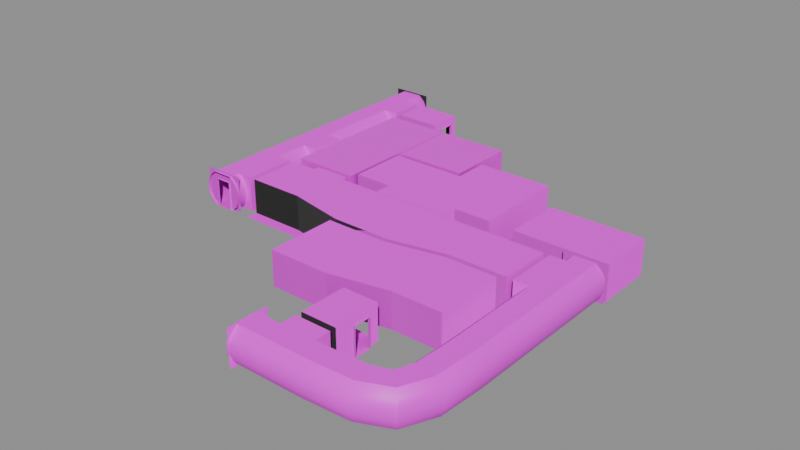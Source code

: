 # Source: HCon049Chamber.blend  (saved by Blender 4.3.34; exported with 4.5.12 LTS)
import bpy
from mathutils import Matrix  # noqa: F401  (used for matrix-valued properties, if any)

bpy.ops.wm.read_factory_settings(use_empty=True)
scene = bpy.context.scene
scene.name = 'Scene'

# ---- collections
col_collection = bpy.data.collections.new('Collection'); scene.collection.children.link(col_collection)

# ---- images (referenced by path relative to the original .blend; pixels are not part of the script)
import os
ASSET_DIR = os.environ.get("B2B_ASSET_DIR", "")  # directory of the original .blend (textures are referenced by path, not embedded)
HERE = os.path.dirname(os.path.abspath(__file__))  # packed textures are extracted next to this script under _unpacked/

def load_image(name, relpath, width, height, colorspace="sRGB"):
    """Load a texture the original file referenced (path relative to the .blend, or extracted next to this script)."""
    p = next((c for c in (os.path.join(HERE, relpath), os.path.join(ASSET_DIR, relpath)) if relpath and os.path.exists(c)), "")
    if p:
        img = bpy.data.images.load(p, check_existing=True)
        img.name = name
    else:  # same state as the original file: an image datablock whose file is absent (Cycles renders it pink)
        img = bpy.data.images.new(name, width, height)
        img.source = "FILE"
        img.filepath = "//" + (relpath or name)
    img.colorspace_settings.name = colorspace
    return img
img_concretewall_jpg = load_image('concretewall.jpg', 'concretewall.jpg', 1024, 1024, 'sRGB')
img_concrete_wall_png = load_image('concrete_wall.png', 'concrete_wall.png', 1024, 1024, 'sRGB')
img_dirtymetal_jpg = load_image('dirtymetal.jpg', 'dirtymetal.jpg', 1024, 1024, 'sRGB')
img_metal3_jpg = load_image('metal3.jpg', 'metal3.jpg', 1024, 1024, 'sRGB')
img_metal3_specular_png = load_image('metal3_specular.png', 'metal3_specular.png', 1024, 1024, 'sRGB')
img_misc_signs_2__png = load_image('misc_signs(2).png', 'misc_signs(2).png', 1024, 1024, 'sRGB')
img_concretefloor_jpg = load_image('concretefloor.jpg', 'concretefloor.jpg', 1024, 1024, 'sRGB')
img_concrete_floor_png = load_image('concrete_floor.png', 'concrete_floor.png', 1024, 1024, 'sRGB')
img_tilefloor_jpg = load_image('tilefloor.jpg', 'tilefloor.jpg', 1024, 1024, 'sRGB')
img_cloth_jpg = load_image('cloth.jpg', 'cloth.jpg', 1024, 1024, 'sRGB')
img_soft_grey_jpg = load_image('soft grey.jpg', 'soft grey.jpg', 1024, 1024, 'sRGB')
img_whitewall1_png = load_image('whitewall1.png', 'whitewall1.png', 1024, 1024, 'sRGB')
img_ceiling_jpg = load_image('ceiling.jpg', 'ceiling.jpg', 1024, 1024, 'sRGB')
img_glass_png = load_image('glass.png', 'glass.png', 1024, 1024, 'sRGB')

# ---- materials (node trees are filled in below, after node groups)
mat_material = bpy.data.materials.new('Material')
mat_material.use_backface_culling = True
mat_material_001 = bpy.data.materials.new('Material.001')
mat_material_001.use_backface_culling = True
mat_material_002 = bpy.data.materials.new('Material.002')
mat_material_002.use_backface_culling = True
mat_material_003 = bpy.data.materials.new('Material.003')
mat_material_004 = bpy.data.materials.new('Material.004')
mat_material_004.use_backface_culling = True
mat_material_008 = bpy.data.materials.new('Material.008')
mat_material_005 = bpy.data.materials.new('Material.005')
mat_material_005.use_backface_culling = True
mat_material_006 = bpy.data.materials.new('Material.006')
mat_material_006.use_backface_culling = True
mat_material_007 = bpy.data.materials.new('Material.007')
mat_material_009 = bpy.data.materials.new('Material.009')
mat_material_009.use_backface_culling = True
mat_material_010 = bpy.data.materials.new('Material.010')
mat_material_010.use_backface_culling = True
mat_material_013 = bpy.data.materials.new('Material.013')
mat_material_013.use_backface_culling = True
mat_material_014 = bpy.data.materials.new('Material.014')
mat_material_014.use_backface_culling = True

# ---- node groups
ng_smooth_by_angle = bpy.data.node_groups.new('Smooth by Angle', 'GeometryNodeTree')
_s = ng_smooth_by_angle.interface.new_socket(name='Mesh', in_out='OUTPUT', socket_type='NodeSocketGeometry')
_s = ng_smooth_by_angle.interface.new_socket(name='Mesh', in_out='INPUT', socket_type='NodeSocketGeometry')
_s = ng_smooth_by_angle.interface.new_socket(name='Angle', in_out='INPUT', socket_type='NodeSocketFloat')
_s.subtype = 'ANGLE'
_s.default_value = 0.5236
_s.min_value = 0.0
_s.max_value = 3.142
_s.description = 'Maximum face angle for smooth edges'
_s = ng_smooth_by_angle.interface.new_socket(name='Ignore Sharpness', in_out='INPUT', socket_type='NodeSocketBool')
_s.force_non_field = True
ng_smooth_by_angle.description = 'Set the sharpness of mesh edges based on the angle between the neighboring faces'
ng_smooth_by_angle.is_modifier = True
_N = ng_smooth_by_angle.nodes; _L = ng_smooth_by_angle.links
n0 = _N.new('GeometryNodeSetShadeSmooth'); n0.name = 'Set Shade Smooth'; n0.location = (120, -80)
n0.domain = 'EDGE'
n1 = _N.new('GeometryNodeSetShadeSmooth'); n1.name = 'Set Shade Smooth.001'; n1.location = (300, -80)
n2 = _N.new('NodeGroupOutput'); n2.name = 'Group Output'; n2.location = (480, -80)
n3 = _N.new('GeometryNodeInputMeshEdgeAngle'); n3.name = 'Edge Angle'; n3.location = (-440, -240)
n4 = _N.new('NodeGroupInput'); n4.name = 'Group Input'; n4.location = (-80, -80)
n5 = _N.new('GeometryNodeInputEdgeSmooth'); n5.name = 'Is Edge Smooth'; n5.location = (-260, -120)
n6 = _N.new('GeometryNodeInputShadeSmooth'); n6.name = 'Is Shade Smooth'; n6.location = (-440, -397)
n7 = _N.new('FunctionNodeCompare'); n7.name = 'Compare'; n7.location = (-260, -260)
n7.operation = 'LESS_EQUAL'
n7.inputs[6].default_value = (0.0, 0.0, 0.0, 0.0)
n7.inputs[7].default_value = (0.0, 0.0, 0.0, 0.0)
n8 = _N.new('FunctionNodeBooleanMath'); n8.name = 'Boolean Math.001'; n8.location = (-80, -260)
n9 = _N.new('NodeGroupInput'); n9.name = 'Group Input.001'; n9.location = (-440, -329)
n10 = _N.new('NodeGroupInput'); n10.name = 'Group Input.002'; n10.location = (-259, -189)
n11 = _N.new('FunctionNodeBooleanMath'); n11.name = 'Boolean Math'; n11.location = (-80, -149)
n11.operation = 'OR'
n12 = _N.new('FunctionNodeBooleanMath'); n12.name = 'Boolean Math.002'; n12.location = (-260, -380)
n12.operation = 'OR'
n13 = _N.new('NodeGroupInput'); n13.name = 'Group Input.003'; n13.location = (-440, -460)
_L.new(n3.outputs[0], n7.inputs[0])
_L.new(n1.outputs[0], n2.inputs[0])
_L.new(n9.outputs[1], n7.inputs[1])
_L.new(n7.outputs[0], n8.inputs[0])
_L.new(n4.outputs[0], n0.inputs[0])
_L.new(n0.outputs[0], n1.inputs[0])
_L.new(n8.outputs[0], n0.inputs[2])
_L.new(n10.outputs[2], n11.inputs[1])
_L.new(n5.outputs[0], n11.inputs[0])
_L.new(n11.outputs[0], n0.inputs[1])
_L.new(n13.outputs[2], n12.inputs[1])
_L.new(n6.outputs[0], n12.inputs[0])
_L.new(n12.outputs[0], n8.inputs[1])
n2.is_active_output = True

# ---- material node trees
mat_material.use_nodes = True; mat_material.node_tree.nodes.clear()
_N = mat_material.node_tree.nodes; _L = mat_material.node_tree.links
n0 = _N.new('ShaderNodeBsdfPrincipled'); n0.name = 'Principled BSDF'; n0.location = (10, 300)
n1 = _N.new('ShaderNodeOutputMaterial'); n1.name = 'Material Output'; n1.location = (300, 300)
n2 = _N.new('ShaderNodeTexImage'); n2.name = 'Image Texture'; n2.location = (-280, 280)
n2.image = img_concretewall_jpg
n3 = _N.new('ShaderNodeTexImage'); n3.name = 'Image Texture.001'; n3.location = (-294, 80)
n3.image = img_concrete_wall_png
_L.new(n0.outputs[0], n1.inputs[0])
_L.new(n2.outputs[0], n0.inputs[0])
_L.new(n3.outputs[0], n0.inputs[5])
n1.is_active_output = True
mat_material_001.use_nodes = True; mat_material_001.node_tree.nodes.clear()
_N = mat_material_001.node_tree.nodes; _L = mat_material_001.node_tree.links
n0 = _N.new('ShaderNodeBsdfPrincipled'); n0.name = 'Principled BSDF'; n0.location = (10, 300)
n1 = _N.new('ShaderNodeOutputMaterial'); n1.name = 'Material Output'; n1.location = (300, 300)
n2 = _N.new('ShaderNodeTexImage'); n2.name = 'Image Texture'; n2.location = (-280, 280)
n2.image = img_dirtymetal_jpg
_L.new(n0.outputs[0], n1.inputs[0])
_L.new(n2.outputs[0], n0.inputs[0])
n1.is_active_output = True
mat_material_002.use_nodes = True; mat_material_002.node_tree.nodes.clear()
_N = mat_material_002.node_tree.nodes; _L = mat_material_002.node_tree.links
n0 = _N.new('ShaderNodeBsdfPrincipled'); n0.name = 'Principled BSDF'; n0.location = (10, 300)
n1 = _N.new('ShaderNodeOutputMaterial'); n1.name = 'Material Output'; n1.location = (300, 300)
n2 = _N.new('ShaderNodeTexImage'); n2.name = 'Image Texture'; n2.location = (-280, 280)
n2.image = img_metal3_jpg
n3 = _N.new('ShaderNodeTexImage'); n3.name = 'Image Texture.001'; n3.location = (-295, 100)
n3.image = img_metal3_specular_png
_L.new(n0.outputs[0], n1.inputs[0])
_L.new(n2.outputs[0], n0.inputs[0])
_L.new(n3.outputs[0], n0.inputs[5])
n1.is_active_output = True
mat_material_003.use_nodes = True; mat_material_003.node_tree.nodes.clear()
_N = mat_material_003.node_tree.nodes; _L = mat_material_003.node_tree.links
n0 = _N.new('ShaderNodeBsdfPrincipled'); n0.name = 'Principled BSDF'; n0.location = (10, 300)
n1 = _N.new('ShaderNodeOutputMaterial'); n1.name = 'Material Output'; n1.location = (300, 300)
n2 = _N.new('ShaderNodeTexImage'); n2.name = 'Image Texture'; n2.location = (-280, 280)
n2.image = img_misc_signs_2__png
_L.new(n0.outputs[0], n1.inputs[0])
_L.new(n2.outputs[0], n0.inputs[0])
n1.is_active_output = True
mat_material_004.use_nodes = True; mat_material_004.node_tree.nodes.clear()
_N = mat_material_004.node_tree.nodes; _L = mat_material_004.node_tree.links
n0 = _N.new('ShaderNodeBsdfPrincipled'); n0.name = 'Principled BSDF'; n0.location = (10, 300)
n1 = _N.new('ShaderNodeOutputMaterial'); n1.name = 'Material Output'; n1.location = (300, 300)
n2 = _N.new('ShaderNodeTexImage'); n2.name = 'Image Texture'; n2.location = (-280, 280)
n2.image = img_concretefloor_jpg
n3 = _N.new('ShaderNodeTexImage'); n3.name = 'Image Texture.001'; n3.location = (-296, 99)
n3.image = img_concrete_floor_png
_L.new(n0.outputs[0], n1.inputs[0])
_L.new(n2.outputs[0], n0.inputs[0])
_L.new(n3.outputs[0], n0.inputs[5])
n1.is_active_output = True
mat_material_008.use_nodes = True; mat_material_008.node_tree.nodes.clear()
_N = mat_material_008.node_tree.nodes; _L = mat_material_008.node_tree.links
n0 = _N.new('ShaderNodeBsdfPrincipled'); n0.name = 'Principled BSDF'; n0.location = (10, 300)
n1 = _N.new('ShaderNodeOutputMaterial'); n1.name = 'Material Output'; n1.location = (300, 300)
n2 = _N.new('ShaderNodeTexImage'); n2.name = 'Image Texture'; n2.location = (-280, 280)
n2.image = img_tilefloor_jpg
_L.new(n0.outputs[0], n1.inputs[0])
_L.new(n2.outputs[0], n0.inputs[0])
n1.is_active_output = True
mat_material_005.use_nodes = True; mat_material_005.node_tree.nodes.clear()
_N = mat_material_005.node_tree.nodes; _L = mat_material_005.node_tree.links
n0 = _N.new('ShaderNodeBsdfPrincipled'); n0.name = 'Principled BSDF'; n0.location = (10, 300)
n1 = _N.new('ShaderNodeOutputMaterial'); n1.name = 'Material Output'; n1.location = (300, 300)
n2 = _N.new('ShaderNodeTexImage'); n2.name = 'Image Texture'; n2.location = (-280, 280)
n2.image = img_cloth_jpg
_L.new(n0.outputs[0], n1.inputs[0])
_L.new(n2.outputs[0], n0.inputs[0])
n1.is_active_output = True
mat_material_006.use_nodes = True; mat_material_006.node_tree.nodes.clear()
_N = mat_material_006.node_tree.nodes; _L = mat_material_006.node_tree.links
n0 = _N.new('ShaderNodeBsdfPrincipled'); n0.name = 'Principled BSDF'; n0.location = (10, 300)
n1 = _N.new('ShaderNodeOutputMaterial'); n1.name = 'Material Output'; n1.location = (300, 300)
n2 = _N.new('ShaderNodeTexImage'); n2.name = 'Image Texture'; n2.location = (-280, 280)
n2.image = img_soft_grey_jpg
_L.new(n0.outputs[0], n1.inputs[0])
_L.new(n2.outputs[0], n0.inputs[0])
n1.is_active_output = True
mat_material_007.use_nodes = True; mat_material_007.node_tree.nodes.clear()
_N = mat_material_007.node_tree.nodes; _L = mat_material_007.node_tree.links
n0 = _N.new('ShaderNodeBsdfPrincipled'); n0.name = 'Principled BSDF'; n0.location = (10, 300)
n1 = _N.new('ShaderNodeOutputMaterial'); n1.name = 'Material Output'; n1.location = (300, 300)
n2 = _N.new('ShaderNodeTexImage'); n2.name = 'Image Texture'; n2.location = (-280, 280)
n2.image = img_tilefloor_jpg
_L.new(n0.outputs[0], n1.inputs[0])
_L.new(n2.outputs[0], n0.inputs[0])
n1.is_active_output = True
mat_material_009.use_nodes = True; mat_material_009.node_tree.nodes.clear()
_N = mat_material_009.node_tree.nodes; _L = mat_material_009.node_tree.links
n0 = _N.new('ShaderNodeBsdfPrincipled'); n0.name = 'Principled BSDF'; n0.location = (10, 300)
n1 = _N.new('ShaderNodeOutputMaterial'); n1.name = 'Material Output'; n1.location = (300, 300)
n2 = _N.new('ShaderNodeTexImage'); n2.name = 'Image Texture'; n2.location = (-280, 280)
n2.image = img_whitewall1_png
_L.new(n0.outputs[0], n1.inputs[0])
_L.new(n2.outputs[0], n0.inputs[0])
n1.is_active_output = True
mat_material_010.use_nodes = True; mat_material_010.node_tree.nodes.clear()
_N = mat_material_010.node_tree.nodes; _L = mat_material_010.node_tree.links
n0 = _N.new('ShaderNodeBsdfPrincipled'); n0.name = 'Principled BSDF'; n0.location = (10, 300)
n1 = _N.new('ShaderNodeOutputMaterial'); n1.name = 'Material Output'; n1.location = (300, 300)
n2 = _N.new('ShaderNodeTexImage'); n2.name = 'Image Texture'; n2.location = (-280, 280)
n2.image = img_ceiling_jpg
_L.new(n0.outputs[0], n1.inputs[0])
_L.new(n2.outputs[0], n0.inputs[0])
n1.is_active_output = True
mat_material_013.use_nodes = True; mat_material_013.node_tree.nodes.clear()
_N = mat_material_013.node_tree.nodes; _L = mat_material_013.node_tree.links
n0 = _N.new('ShaderNodeBsdfPrincipled'); n0.name = 'Principled BSDF'; n0.location = (10, 300)
n0.inputs[3].default_value = 1.0
n0.inputs[4].default_value = 0.9
n1 = _N.new('ShaderNodeOutputMaterial'); n1.name = 'Material Output'; n1.location = (300, 300)
n2 = _N.new('ShaderNodeTexImage'); n2.name = 'Image Texture'; n2.location = (-280, 280)
n2.image = img_glass_png
_L.new(n0.outputs[0], n1.inputs[0])
_L.new(n2.outputs[0], n0.inputs[0])
n1.is_active_output = True
mat_material_014.use_nodes = True; mat_material_014.node_tree.nodes.clear()
_N = mat_material_014.node_tree.nodes; _L = mat_material_014.node_tree.links
n0 = _N.new('ShaderNodeBsdfPrincipled'); n0.name = 'Principled BSDF'; n0.location = (10, 300)
n1 = _N.new('ShaderNodeOutputMaterial'); n1.name = 'Material Output'; n1.location = (300, 300)
n2 = _N.new('ShaderNodeTexImage'); n2.name = 'Image Texture'; n2.location = (-280, 280)
n2.image = img_glass_png
_L.new(n0.outputs[0], n1.inputs[0])
_L.new(n2.outputs[0], n0.inputs[0])
n1.is_active_output = True

# ---- meshes
me_cube_002 = bpy.data.meshes.new('Cube.002')
me_cube_002.from_pydata([(-16.75, 20.29, 1.952), (-13.25, 20.29, -1.15), (-13.25, 20.29, 1.952), (-16.75, 20.29, -1.15), (-15.9, 20.47, -1.148), (-14.1, 20.47, -1.148), (-15.7, 20.29, 1.252), (-14.3, 20.29, 1.252), (-14.3, 20.49, 1.252), (-15.7, 20.49, 1.252), (-15.7, 20.29, -1.148), (-14.3, 20.29, -1.148), (-15.7, 20.49, -1.148), (-14.3, 20.49, -1.148), (-14.1, 20.47, 1.848), (-15.9, 20.47, 1.848), (-16.73, 20.47, -0.05257), (-16.73, 20.47, 0.7526), (-16.44, 20.47, 1.355), (-16.44, 20.47, -0.7268), (-13.27, 20.47, -0.05257), (-13.27, 20.47, 0.7526), (-13.56, 20.47, 1.355), (-13.56, 20.47, -0.7268), (-15.9, 10.99, -1.148), (-14.1, 10.99, -1.148), (-15.9, 10.99, 1.848), (-14.1, 10.99, 1.848), (-16.73, 10.99, -0.05257), (-16.73, 10.99, 0.7526), (-16.44, 10.99, 1.355), (-16.44, 10.99, -0.7268), (-13.27, 10.99, -0.05257), (-13.27, 10.99, 0.7526), (-13.56, 10.99, 1.355), (-13.56, 10.99, -0.7268), (-15.9, 15.23, -1.148), (-15.9, 18.23, -1.148), (-14.1, 15.23, 1.848), (-14.1, 18.23, 1.848), (-16.73, 15.23, -0.05257), (-16.73, 18.23, -0.05257), (-16.44, 15.23, -0.7268), (-16.44, 18.23, -0.7268), (-13.27, 15.23, 0.7526), (-13.27, 18.23, 0.7526), (-13.56, 15.23, 1.355), (-13.56, 18.23, 1.355), (-14.1, 18.23, -1.148), (-14.1, 15.23, -1.148), (-15.9, 18.23, 1.848), (-15.9, 15.23, 1.848), (-16.73, 18.23, 0.7526), (-16.73, 15.23, 0.7526), (-16.44, 18.23, 1.355), (-16.44, 15.23, 1.355), (-13.27, 18.23, -0.05257), (-13.27, 15.23, -0.05257), (-13.56, 18.23, -0.7268), (-13.56, 15.23, -0.7268), (-12.77, 18.23, -1.148), (-12.77, 15.23, -1.148), (-12.77, 15.23, 1.848), (-12.77, 18.23, 1.848), (-12.77, 16.02, 1.248), (-12.77, 17.42, 1.248), (-12.27, 16.02, 1.248), (-12.27, 17.42, 1.248), (-12.77, 16.02, -1.154), (-12.77, 17.42, -1.154), (-12.27, 16.02, -1.154), (-12.27, 17.42, -1.154), (-13.47, 16.02, -1.154), (-13.47, 17.42, -1.154), (-15.9, -4.004, -1.148), (-14.1, -4.004, -1.148), (-14.1, -4.004, 1.848), (-15.9, -4.004, 1.848), (-16.73, -4.004, -0.05257), (-16.73, -4.004, 0.7526), (-16.44, -4.004, 1.355), (-16.44, -4.004, -0.7268), (-13.27, -4.004, -0.05257), (-13.27, -4.004, 0.7526), (-13.56, -4.004, 1.355), (-13.56, -4.004, -0.7268), (-15.9, 1.499, -1.148), (-15.9, -3.003, -1.148), (-14.1, 1.499, 1.848), (-14.1, -3.003, 1.848), (-16.73, 1.499, -0.05257), (-16.73, -3.003, -0.05257), (-16.44, 1.499, -0.7268), (-16.44, -3.003, -0.7268), (-13.27, 1.499, 0.7526), (-13.27, -3.003, 0.7526), (-13.56, 1.499, 1.355), (-13.56, -3.003, 1.355), (-14.1, -3.003, -1.148), (-14.1, 1.499, -1.148), (-15.9, -3.003, 1.848), (-15.9, 1.499, 1.848), (-16.73, -3.003, 0.7526), (-16.73, 1.499, 0.7526), (-16.44, -3.003, 1.355), (-16.44, 1.499, 1.355), (-13.27, -3.003, -0.05257), (-13.27, 1.499, -0.05257), (-13.56, -3.003, -0.7268), (-13.56, 1.499, -0.7268), (-12.77, -3.003, -1.148), (-12.77, 1.499, -1.148), (-12.77, 1.499, 1.848), (-12.77, -3.003, 1.848), (-12.77, 0.7004, 1.248), (-12.77, -2.197, 1.248), (-12.27, 0.7004, 1.248), (-12.27, -2.197, 1.248), (-12.77, 0.7004, -1.154), (-12.77, -2.197, -1.154), (-12.27, 0.7004, -1.154), (-12.27, -2.197, -1.154), (-13.47, 0.7004, -1.154), (-13.47, -2.197, -1.154), (-12.27, 1.5, 1.846), (-12.27, -2.997, 1.848), (-12.27, 1.5, -1.154), (-12.27, -2.997, -1.154), (-14.1, 4.501, -1.148), (-15.9, 4.501, 1.848), (-16.73, 4.501, 0.7526), (-16.44, 4.501, 1.355), (-13.27, 4.501, -0.05257), (-13.56, 4.501, -0.7268), (-15.9, 4.501, -1.148), (-14.1, 4.501, 1.848), (-16.73, 4.501, -0.05257), (-16.44, 4.501, -0.7268), (-13.27, 4.501, 0.7526), (-13.56, 4.501, 1.355), (-14.1, 7.504, 1.848), (-13.27, 7.504, 0.7526), (-13.56, 7.504, 1.355), (-14.1, 7.504, -1.148), (-13.27, 7.504, -0.05257), (-13.56, 7.504, -0.7268), (-12.77, 4.502, -1.148), (-12.77, 7.504, -1.148), (-12.77, 7.504, 1.848), (-12.77, 4.502, 1.848), (-12.77, 6.705, 1.248), (-12.77, 5.308, 1.248), (-12.77, 6.705, -1.154), (-12.77, 5.308, -1.154), (-12.54, 6.705, -1.154), (-12.54, 5.308, -1.154), (-13.47, 6.705, -1.154), (-13.47, 5.308, -1.154), (-12.54, 6.705, 1.246), (-12.54, 5.308, 1.246), (-15.9, 7.501, 1.848), (-16.73, 7.501, 0.7526), (-16.44, 7.501, 1.355), (-15.9, 7.501, -1.148), (-16.73, 7.501, -0.05257), (-16.44, 7.501, -0.7268), (-9.97, 1.5, 1.846), (-9.97, 1.5, -1.154), (-9.97, 2.0, 1.846), (-9.97, 2.0, -1.154), (-9.152, 2.0, 1.246), (-9.152, 2.0, -1.154), (-6.97, 2.0, 1.846), (-7.752, 2.0, 1.246), (-6.97, 2.0, -1.154), (-7.752, 2.0, -1.154), (-9.152, 2.2, 1.246), (-9.152, 2.2, -1.154), (-7.752, 2.2, 1.246), (-7.752, 2.2, -1.154), (15.9, -8.984, -1.148), (14.1, -8.984, -1.148), (15.9, -8.984, 1.848), (14.1, -8.984, 1.848), (16.73, -8.984, -0.05257), (16.73, -8.984, 0.7526), (16.44, -8.984, 1.355), (16.44, -8.984, -0.7268), (13.27, -8.984, -0.05257), (13.27, -8.984, 0.7526), (13.56, -8.984, 1.355), (13.56, -8.984, -0.7268), (15.9, -11.48, -1.148), (14.1, -11.48, 1.848), (16.73, -11.48, -0.05257), (16.44, -11.48, -0.7268), (13.27, -11.48, 0.7526), (13.56, -11.48, 1.355), (14.1, -11.48, -1.148), (15.9, -11.48, 1.848), (16.73, -11.48, 0.7526), (16.44, -11.48, 1.355), (13.27, -11.48, -0.05257), (13.56, -11.48, -0.7268), (-6.97, 1.5, 1.846), (-6.97, 1.5, -1.154), (-0.2708, -2.197, -1.154), (-9.152, 1.8, -1.154), (-0.2708, 0.7004, -1.154), (-7.752, 1.8, -1.154), (-0.2708, 1.5, -1.154), (-3.27, 1.5, 1.846), (-3.27, 1.5, -1.154), (15.9, 1.499, -1.148), (15.9, -3.003, -1.148), (14.1, 1.499, 1.848), (14.1, -3.003, 1.848), (16.73, 1.499, -0.05257), (16.73, -3.003, -0.05257), (16.44, 1.499, -0.7268), (16.44, -3.003, -0.7268), (13.27, 1.499, 0.7526), (13.27, -3.003, 0.7526), (13.56, 1.499, 1.355), (13.56, -3.003, 1.355), (14.1, -3.003, -1.148), (14.1, 1.499, -1.148), (15.9, -3.003, 1.848), (15.9, 1.499, 1.848), (16.73, -3.003, 0.7526), (16.73, 1.499, 0.7526), (16.44, -3.003, 1.355), (16.44, 1.499, 1.355), (13.27, -3.003, -0.05257), (13.27, 1.499, -0.05257), (13.56, -3.003, -0.7268), (13.56, 1.499, -0.7268), (12.77, -3.003, -1.148), (12.77, 1.499, -1.148), (12.77, 1.499, 1.848), (12.77, -3.003, 1.848), (12.77, 0.7004, 1.248), (12.76, -2.2, 1.248), (12.27, 0.7004, 1.248), (12.27, -2.197, 1.248), (12.77, 0.7004, -1.154), (12.76, -2.2, -1.154), (12.27, 0.7004, -1.154), (12.27, -2.197, -1.154), (13.47, 0.7004, -1.154), (13.47, -2.197, -1.154), (12.27, 1.5, 1.846), (12.27, -2.997, 1.848), (12.27, 1.5, -1.154), (12.27, -2.997, -1.154), (14.1, 2.5, -1.148), (15.9, 2.5, -1.148), (15.9, 2.5, 1.848), (14.1, 2.5, 1.848), (13.27, 2.5, -0.05257), (13.27, 2.5, 0.7526), (13.56, 2.5, 1.355), (13.56, 2.5, -0.7268), (16.73, 2.5, -0.05257), (16.73, 2.5, 0.7526), (16.44, 2.5, 1.355), (16.44, 2.5, -0.7268), (13.25, 2.495, 1.952), (16.74, 2.495, -1.15), (16.74, 2.495, 1.952), (13.25, 2.495, -1.15), (14.3, 2.495, 1.252), (15.7, 2.495, 1.252), (15.7, 2.895, 1.252), (14.3, 2.895, 1.252), (14.3, 2.495, -1.148), (15.7, 2.495, -1.148), (14.3, 2.895, -1.148), (15.7, 2.895, -1.148), (3.273, 1.5, 1.846), (3.273, 1.5, -1.154), (16.7, 2.895, 1.852), (16.7, 2.895, -1.148), (8.696, 2.895, 1.852), (14.3, 5.895, -1.148), (8.696, 2.895, -1.148), (15.7, 5.895, -1.148), (16.7, 7.895, -1.148), (8.696, 7.895, -1.148), (16.7, 7.895, 1.852), (8.696, 7.895, 1.852), (0.5091, -4.0, 1.846), (-7.48, -2.997, 1.848), (-7.48, -2.997, -1.154), (0.5091, -4.0, -1.154), (7.48, -2.997, 1.848), (7.48, -2.997, -1.154), (2.501, -3.997, 1.848), (-2.501, -3.997, 1.848), (2.501, -3.997, -1.152), (-2.501, -3.997, -1.152), (-0.3088, -4.0, 1.246), (-0.3088, -4.0, -1.154), (-1.709, -4.0, 1.246), (-1.709, -4.0, -1.154), (-0.3088, -4.4, 1.246), (-0.3088, -4.4, -1.154), (-1.709, -4.4, 1.246), (-1.709, -4.4, -1.154), (10.71, -3.0, 1.246), (10.71, -3.0, -1.154), (9.312, -3.0, 1.246), (9.312, -3.0, -1.154), (10.71, -3.4, 1.246), (10.71, -3.4, -1.154), (9.312, -3.4, 1.246), (9.312, -3.4, -1.154), (-2.709, -4.4, 1.846), (-2.709, -4.4, -1.154), (7.491, -3.4, 1.846), (2.491, -4.4, 1.846), (2.491, -4.4, -1.154), (7.491, -3.4, -1.154), (-0.3088, -8.4, -1.154), (11.71, -3.4, 1.846), (11.71, -3.4, -1.154), (-1.709, -8.4, -1.154), (10.71, -7.4, -1.154), (9.312, -7.4, -1.154), (-2.709, -10.4, -1.154), (2.491, -10.4, -1.154), (7.491, -9.4, -1.154), (11.71, -9.4, -1.154), (-2.709, -10.4, 1.846), (2.491, -10.4, 1.846), (7.491, -9.4, 1.846), (11.71, -9.4, 1.846), (-9.971, 0.7004, -1.154), (-6.971, 0.7004, -1.154), (0.5091, -2.2, -1.154), (-2.501, -2.197, -1.152), (-12.3, -3.997, -1.152), (-1.709, -2.2, -1.154), (11.26, -2.2, -1.154), (8.763, -2.2, -1.154), (11.26, -3.0, -1.154), (8.763, -3.0, -1.154), (-0.3088, -4.2, -1.154), (-1.709, -4.2, -1.154), (2.655, -2.2, -1.154), (2.655, -4.111, -1.154), (10.71, -3.2, -1.154), (9.312, -3.2, -1.154), (-12.27, 18.22, 1.846), (-12.27, 15.22, 1.848), (-12.27, 18.22, -1.154), (-12.27, 15.22, -1.154), (-8.271, 15.22, -1.154), (-8.271, 15.22, 1.846), (-8.271, 16.02, -1.154), (-8.271, 17.42, -1.154), (-10.67, 18.22, -1.154), (-9.271, 18.22, -1.154), (-8.271, 18.22, -1.154), (-10.67, 18.42, -1.154), (-10.67, 18.22, 1.246), (-9.271, 18.22, 1.246), (-8.271, 18.22, 1.846), (-9.271, 18.42, -1.154), (-10.67, 18.42, 1.246), (-9.271, 18.42, 1.246), (-9.271, 18.02, -1.154), (-10.67, 18.02, -1.154), (-8.071, 16.02, -1.154), (-8.271, 16.02, 1.246), (-8.271, 17.42, 1.246), (-8.071, 17.42, -1.154), (-8.071, 16.02, 1.246), (-8.071, 17.42, 1.246), (2.662, -19.53, 1.952), (2.662, -16.03, -1.15), (2.662, -16.03, 1.952), (2.662, -19.53, -1.15), (2.482, -18.68, -1.148), (2.482, -16.88, -1.148), (2.662, -18.48, 1.252), (2.662, -17.08, 1.252), (2.462, -17.08, 1.252), (2.462, -18.48, 1.252), (2.662, -18.48, -1.148), (2.662, -17.08, -1.148), (2.462, -18.48, -1.148), (2.462, -17.08, -1.148), (2.482, -16.88, 1.848), (2.482, -18.68, 1.848), (2.482, -19.51, -0.05257), (2.482, -19.51, 0.7526), (2.482, -19.21, 1.355), (2.482, -19.21, -0.7268), (2.482, -16.05, -0.05257), (2.482, -16.05, 0.7526), (2.482, -16.34, 1.355), (2.482, -16.34, -0.7268), (7.723, -18.68, -1.148), (4.721, -18.68, -1.148), (7.723, -16.88, 1.848), (4.721, -16.88, 1.848), (7.723, -19.51, -0.05257), (4.721, -19.51, -0.05257), (7.723, -19.21, -0.7268), (4.721, -19.21, -0.7268), (7.723, -16.05, 0.7526), (4.721, -16.05, 0.7526), (7.723, -16.34, 1.355), (4.721, -16.34, 1.355), (4.721, -16.88, -1.148), (7.723, -16.88, -1.148), (4.721, -18.68, 1.848), (7.723, -18.68, 1.848), (4.721, -19.51, 0.7526), (7.723, -19.51, 0.7526), (4.721, -19.21, 1.355), (7.723, -19.21, 1.355), (4.721, -16.05, -0.05257), (7.723, -16.05, -0.05257), (4.721, -16.34, -0.7268), (7.723, -16.34, -0.7268), (4.721, -15.55, -1.148), (7.723, -15.55, -1.148), (7.723, -15.55, 1.848), (4.721, -15.55, 1.848), (6.924, -15.55, 1.248), (5.526, -15.55, 1.248), (6.924, -15.05, 1.248), (5.526, -15.05, 1.248), (6.924, -15.55, -1.154), (5.526, -15.55, -1.154), (6.924, -15.05, -1.154), (5.526, -15.05, -1.154), (6.924, -16.25, -1.154), (5.526, -16.25, -1.154), (7.723, -15.05, 1.846), (4.727, -15.05, 1.848), (7.723, -15.05, -1.154), (4.727, -15.05, -1.154), (4.727, -11.05, -1.154), (4.727, -11.05, 1.846), (5.526, -11.05, -1.154), (6.923, -11.05, -1.154), (7.723, -13.45, -1.154), (7.723, -12.05, -1.154), (7.723, -11.05, -1.154), (7.923, -13.45, -1.154), (7.723, -13.45, 1.246), (7.723, -12.05, 1.246), (7.723, -11.05, 1.846), (7.923, -12.05, -1.154), (7.923, -13.45, 1.246), (7.923, -12.05, 1.246), (7.523, -12.05, -1.154), (7.523, -13.45, -1.154), (5.526, -10.85, -1.154), (5.526, -11.05, 1.246), (6.923, -11.05, 1.246), (6.923, -10.85, -1.154), (5.526, -10.85, 1.246), (6.923, -10.85, 1.246), (8.723, -18.68, -1.148), (8.723, -16.88, 1.848), (8.723, -19.51, -0.05257), (8.723, -19.21, -0.7268), (8.723, -16.05, 0.7526), (8.723, -16.34, 1.355), (8.723, -16.88, -1.148), (8.723, -18.68, 1.848), (8.723, -19.51, 0.7526), (8.723, -19.21, 1.355), (8.723, -16.05, -0.05257), (8.723, -16.34, -0.7268), (13.97, -14.77, -1.148), (13.45, -16.22, -1.148), (12.01, -16.75, -1.148), (13.45, -14.66, -0.7268), (13.07, -15.84, -0.7268), (11.9, -16.23, -0.7268), (13.16, -14.6, -0.05257), (12.86, -15.63, -0.05257), (11.83, -15.94, -0.05257), (13.16, -14.6, 0.7526), (12.86, -15.63, 0.7526), (11.83, -15.94, 0.7526), (13.45, -14.66, 1.355), (13.07, -15.84, 1.355), (11.9, -16.23, 1.355), (13.97, -14.77, 1.848), (13.45, -16.22, 1.848), (12.01, -16.75, 1.848), (15.73, -15.16, 1.848), (14.72, -17.49, 1.848), (12.4, -18.51, 1.848), (16.26, -15.27, 1.355), (15.1, -17.86, 1.355), (12.51, -19.03, 1.355), (16.54, -15.33, 0.7526), (15.31, -18.07, 0.7526), (12.58, -19.32, 0.7526), (16.54, -15.33, -0.05257), (15.31, -18.07, -0.05257), (12.58, -19.32, -0.05257), (16.26, -15.27, -0.7268), (15.1, -17.86, -0.7268), (12.51, -19.03, -0.7268), (12.4, -18.51, -1.148), (14.72, -17.49, -1.148), (15.73, -15.16, -1.148), (-13.26, -3.755, 1.952), (-16.76, -3.755, -1.15), (-16.76, -3.755, 1.952), (-13.26, -3.755, -1.15), (-14.31, -3.755, 1.252), (-15.71, -3.755, 1.252), (-15.71, -3.955, 1.252), (-14.31, -3.955, 1.252), (-14.31, -3.755, -1.148), (-15.71, -3.755, -1.148), (-14.31, -3.955, -1.148), (-15.71, -3.955, -1.148)], [], [(2, 0, 6, 7), (2, 7, 11, 1), (6, 0, 3, 10), (6, 10, 12, 9), (11, 7, 8, 13), (7, 6, 9, 8), (39, 50, 15, 14), (43, 19, 16, 41), (37, 4, 19, 43), (45, 21, 20, 56), (47, 22, 21, 45), (39, 14, 22, 47), (49, 25, 35, 59), (59, 35, 32, 57), (51, 26, 30, 55), (55, 30, 29, 53), (53, 29, 28, 40), (49, 36, 24, 25), (5, 4, 37, 48), (48, 37, 36, 49), (17, 52, 41, 16), (52, 53, 40, 41), (18, 54, 52, 17), (54, 55, 53, 52), (15, 50, 54, 18), (50, 51, 55, 54), (23, 58, 56, 20), (57, 44, 62, 61), (5, 48, 58, 23), (59, 57, 61), (27, 38, 46, 34), (46, 38, 62), (34, 46, 44, 33), (47, 45, 63), (33, 44, 57, 32), (65, 69, 71, 67), (24, 36, 42, 31), (36, 37, 43, 42), (31, 42, 40, 28), (42, 43, 41, 40), (27, 26, 51, 38), (38, 51, 50, 39), (39, 47, 63), (58, 48, 60), (45, 56, 60, 63), (44, 46, 62), (49, 59, 61), (56, 58, 60), (38, 39, 63, 62), (62, 63, 65, 64), (62, 64, 68, 61), (65, 63, 60, 69), (68, 64, 66, 70), (64, 65, 67, 66), (69, 68, 70, 71), (68, 69, 73, 72), (69, 60, 48, 73), (61, 68, 72, 49), (49, 72, 73, 48), (89, 76, 77, 100), (93, 91, 78, 81), (87, 93, 81, 74), (95, 106, 82, 83), (97, 95, 83, 84), (89, 97, 84, 76), (75, 98, 87, 74), (98, 99, 86, 87), (79, 78, 91, 102), (102, 91, 90, 103), (80, 79, 102, 104), (104, 102, 103, 105), (77, 80, 104, 100), (100, 104, 105, 101), (85, 82, 106, 108), (107, 111, 112, 94), (75, 85, 108, 98), (109, 111, 107), (135, 139, 96, 88), (96, 112, 88), (139, 138, 94, 96), (97, 113, 95), (138, 132, 107, 94), (115, 117, 121, 119), (134, 137, 92, 86), (86, 92, 93, 87), (137, 136, 90, 92), (92, 90, 91, 93), (135, 88, 101, 129), (88, 89, 100, 101), (89, 113, 97), (108, 110, 98), (95, 113, 110, 106), (94, 112, 96), (99, 111, 109), (106, 110, 108), (88, 112, 113, 89), (112, 114, 115, 113), (112, 111, 118, 114), (115, 119, 110, 113), (118, 120, 116, 114), (114, 116, 117, 115), (119, 121, 120, 118), (118, 122, 123, 119), (119, 123, 98, 110), (111, 99, 122, 118), (99, 98, 123, 122), (120, 126, 124, 116), (117, 125, 127, 121), (117, 116, 124, 125), (99, 128, 134, 86), (103, 90, 136, 130), (105, 103, 130, 131), (101, 105, 131, 129), (109, 107, 132, 133), (99, 109, 133, 128), (144, 147, 148, 141), (145, 147, 144), (142, 148, 140), (139, 149, 138), (135, 149, 139), (133, 146, 128), (138, 149, 146, 132), (141, 148, 142), (143, 147, 145), (132, 146, 133), (140, 148, 149, 135), (148, 150, 151, 149), (148, 147, 152, 150), (151, 153, 146, 149), (153, 155, 154, 152), (152, 156, 157, 153), (153, 157, 128, 146), (147, 143, 156, 152), (143, 128, 157, 156), (152, 154, 158, 150), (155, 153, 151, 159), (150, 158, 159, 151), (137, 134, 163, 165), (135, 129, 160, 140), (129, 131, 162, 160), (130, 136, 164, 161), (136, 137, 165, 164), (131, 130, 161, 162), (134, 128, 143, 163), (163, 143, 25, 24), (141, 142, 34, 33), (161, 164, 28, 29), (145, 144, 32, 35), (144, 141, 33, 32), (162, 161, 29, 30), (143, 145, 35, 25), (164, 165, 31, 28), (160, 162, 30, 26), (140, 160, 26, 27), (142, 140, 27, 34), (165, 163, 24, 31), (124, 126, 167, 166), (166, 167, 169, 168), (168, 169, 171, 170), (168, 170, 173, 172), (172, 173, 175, 174), (175, 173, 178, 179), (173, 170, 176, 178), (170, 171, 177, 176), (179, 177, 171, 175), (198, 181, 191, 203), (203, 191, 188, 202), (199, 182, 186, 201), (201, 186, 185, 200), (200, 185, 184, 194), (198, 192, 180, 181), (183, 193, 197, 190), (190, 197, 196, 189), (189, 196, 202, 188), (180, 192, 195, 187), (187, 195, 194, 184), (183, 182, 199, 193), (166, 168, 172, 204), (204, 172, 174, 205), (175, 171, 207, 209), (174, 175, 209, 205), (171, 169, 167, 207), (209, 207, 167, 205), (126, 120, 337, 167), (120, 121, 206, 208), (204, 205, 212, 211), (225, 214, 213, 226), (229, 230, 217, 218), (231, 232, 230, 229), (227, 228, 232, 231), (234, 221, 239, 238), (236, 234, 238), (223, 215, 239), (224, 222, 240), (242, 246, 248, 244), (213, 214, 220, 219), (219, 220, 218, 217), (215, 228, 227, 216), (216, 224, 240), (235, 225, 237), (222, 233, 237, 240), (221, 223, 239), (226, 236, 238), (233, 235, 237), (215, 216, 240, 239), (239, 240, 242, 241), (239, 241, 245, 238), (242, 240, 237, 246), (245, 241, 243, 247), (241, 242, 244, 243), (246, 245, 247, 248), (245, 246, 250, 249), (246, 237, 225, 250), (238, 245, 249, 226), (226, 249, 250, 225), (247, 243, 251, 253), (244, 248, 254, 252), (244, 252, 251, 243), (228, 215, 258, 257), (236, 262, 259, 234), (226, 255, 262, 236), (230, 264, 263, 217), (232, 265, 264, 230), (228, 257, 265, 232), (256, 255, 226, 213), (260, 221, 234, 259), (261, 223, 221, 260), (258, 215, 223, 261), (266, 219, 217, 263), (256, 213, 219, 266), (235, 233, 188, 191), (222, 224, 190, 189), (220, 214, 180, 187), (229, 218, 184, 185), (216, 227, 182, 183), (227, 231, 186, 182), (224, 216, 183, 190), (225, 235, 191, 181), (214, 225, 181, 180), (233, 222, 189, 188), (218, 220, 187, 184), (231, 229, 185, 186), (269, 267, 271, 272), (269, 272, 276, 268), (271, 267, 270, 275), (271, 275, 277, 274), (276, 272, 273, 278), (272, 271, 274, 273), (277, 275, 276, 278), (248, 247, 208, 206), (253, 251, 279, 280), (247, 253, 210, 208), (278, 273, 281, 282), (281, 273, 274, 283), (283, 274, 277, 285), (285, 277, 284, 288), (278, 282, 287, 286), (277, 278, 286, 284), (287, 288, 284, 286), (288, 287, 289, 290), (287, 282, 281, 289), (285, 288, 290, 283), (283, 290, 289, 281), (125, 124, 211, 292), (304, 302, 206, 342), (127, 125, 292, 293), (251, 252, 295, 279), (300, 304, 342, 340), (292, 295, 297, 298), (292, 211, 279, 295), (294, 291, 297, 299), (292, 298, 300, 293), (297, 295, 296, 299), (300, 340, 121, 341), (302, 294, 339, 206), (291, 294, 302, 301), (291, 301, 303, 298), (298, 303, 304, 300), (304, 303, 307, 308, 348), (303, 301, 305, 307), (301, 302, 347, 306, 305), (308, 306, 347, 348), (252, 254, 310, 309), (252, 309, 311, 295), (295, 311, 312, 296), (312, 311, 315, 316, 352), (311, 309, 313, 315), (309, 310, 351, 314, 313), (316, 314, 351, 352), (308, 307, 317, 318), (317, 307, 305, 320), (320, 305, 306, 321), (320, 321, 322, 319), (315, 319, 322, 316), (319, 315, 313, 324), (324, 313, 314, 325), (316, 322, 331, 328), (306, 308, 326, 323), (321, 306, 323, 330), (325, 314, 327, 332), (314, 316, 328, 327), (322, 321, 330, 331), (308, 318, 329, 326), (323, 326, 329, 330), (327, 328, 331, 332), (332, 331, 335, 336), (329, 318, 317, 333), (325, 332, 336, 324), (331, 330, 334, 335), (330, 329, 333, 334), (320, 334, 333, 317), (319, 335, 334, 320), (324, 336, 335, 319), (167, 337, 338, 205), (205, 338, 208, 210), (343, 344, 346, 345), (343, 345, 254, 248), (349, 350, 346, 344), (348, 347, 302, 304), (339, 294, 350, 349), (352, 351, 310, 312), (71, 355, 353, 67), (66, 354, 356, 70), (66, 67, 353, 354), (354, 358, 357, 356), (355, 71, 372, 361), (361, 372, 371, 362), (70, 359, 360, 71), (362, 371, 360, 363), (356, 357, 359, 70), (363, 367, 366, 362), (361, 365, 353, 355), (353, 365, 366, 367), (362, 368, 364, 361), (365, 369, 370, 366), (366, 370, 368, 362), (361, 364, 369, 365), (371, 372, 71, 360), (354, 353, 367, 358), (360, 375, 367, 363), (357, 358, 374, 359), (358, 367, 375, 374), (360, 376, 378, 375), (374, 377, 373, 359), (375, 378, 377, 374), (359, 373, 376, 360), (381, 379, 385, 386), (381, 386, 390, 380), (385, 379, 382, 389), (385, 389, 391, 388), (390, 386, 387, 392), (386, 385, 388, 387), (406, 417, 394, 393), (410, 398, 395, 408), (404, 383, 398, 410), (412, 400, 399, 423), (414, 401, 400, 412), (406, 393, 401, 414), (384, 383, 404, 415), (415, 404, 403, 416), (396, 419, 408, 395), (419, 420, 407, 408), (397, 421, 419, 396), (421, 422, 420, 419), (394, 417, 421, 397), (417, 418, 422, 421), (402, 425, 423, 399), (424, 411, 429, 428), (384, 415, 425, 402), (426, 424, 428), (413, 405, 429), (414, 412, 430), (432, 436, 438, 434), (403, 404, 410, 409), (409, 410, 408, 407), (405, 418, 417, 406), (406, 414, 430), (425, 415, 427), (412, 423, 427, 430), (411, 413, 429), (416, 426, 428), (423, 425, 427), (405, 406, 430, 429), (429, 430, 432, 431), (429, 431, 435, 428), (432, 430, 427, 436), (435, 431, 433, 437), (431, 432, 434, 433), (436, 435, 437, 438), (435, 436, 440, 439), (436, 427, 415, 440), (428, 435, 439, 416), (416, 439, 440, 415), (437, 433, 441, 443), (434, 438, 444, 442), (434, 442, 441, 433), (442, 444, 445, 446), (443, 449, 460, 437), (449, 450, 459, 460), (438, 437, 448, 447), (450, 451, 448, 459), (444, 438, 447, 445), (451, 450, 454, 455), (449, 443, 441, 453), (441, 455, 454, 453), (450, 449, 452, 456), (453, 454, 458, 457), (454, 450, 456, 458), (449, 453, 457, 452), (459, 448, 437, 460), (442, 446, 455, 441), (448, 451, 455, 463), (445, 447, 462, 446), (446, 462, 463, 455), (448, 463, 466, 464), (462, 447, 461, 465), (463, 462, 465, 466), (447, 448, 464, 461), (424, 426, 478, 477), (411, 424, 477, 471), (409, 407, 469, 470), (407, 420, 475, 469), (422, 418, 474, 476), (413, 411, 471, 472), (426, 416, 473, 478), (403, 409, 470, 467), (416, 403, 467, 473), (418, 405, 468, 474), (420, 422, 476, 475), (405, 413, 472, 468), (467, 470, 511, 512), (470, 469, 508, 511), (469, 475, 505, 508), (475, 476, 502, 505), (476, 474, 499, 502), (474, 468, 496, 499), (468, 472, 493, 496), (472, 471, 490, 493), (471, 477, 487, 490), (477, 478, 484, 487), (478, 473, 481, 484), (473, 467, 512, 481), (484, 481, 480, 483), (483, 480, 479, 482), (482, 479, 198, 203), (487, 484, 483, 486), (486, 483, 482, 485), (485, 482, 203, 202), (490, 487, 486, 489), (489, 486, 485, 488), (488, 485, 202, 196), (493, 490, 489, 492), (492, 489, 488, 491), (491, 488, 196, 197), (496, 493, 492, 495), (495, 492, 491, 494), (494, 491, 197, 193), (499, 496, 495, 498), (498, 495, 494, 497), (497, 494, 193, 199), (502, 499, 498, 501), (501, 498, 497, 500), (500, 497, 199, 201), (505, 502, 501, 504), (504, 501, 500, 503), (503, 500, 201, 200), (508, 505, 504, 507), (507, 504, 503, 506), (506, 503, 200, 194), (511, 508, 507, 510), (510, 507, 506, 509), (509, 506, 194, 195), (512, 511, 510, 513), (513, 510, 509, 514), (514, 509, 195, 192), (481, 512, 513, 480), (480, 513, 514, 479), (479, 514, 192, 198), (517, 515, 519, 520), (517, 520, 524, 516), (519, 515, 518, 523), (519, 523, 525, 522), (524, 520, 521, 526), (520, 519, 522, 521)])
me_cube_002.polygons.foreach_set('use_smooth', [1, 1, 1, 1, 1, 1, 1, 1, 1, 1, 1, 1, 1, 1, 1, 1, 1, 1, 1, 1, 1, 1, 1, 1, 1, 1, 1, 1, 1, 1, 1, 1, 1, 1, 1, 1, 1, 1, 1, 1, 1, 1, 1, 1, 1, 1, 1, 1, 1, 1, 1, 1, 1, 1, 1, 1, 1, 1, 1, 1, 1, 1, 1, 1, 1, 1, 1, 1, 1, 1, 1, 1, 1, 1, 1, 1, 1, 1, 1, 1, 1, 1, 1, 1, 1, 1, 1, 1, 1, 1, 1, 1, 1, 1, 1, 1, 1, 1, 1, 1, 1, 1, 1, 1, 1, 1, 1, 1, 1, 1, 1, 1, 1, 1, 1, 1, 1, 1, 1, 1, 1, 1, 1, 1, 1, 1, 1, 1, 1, 1, 1, 1, 1, 1, 1, 1, 1, 1, 1, 1, 1, 1, 1, 1, 1, 1, 1, 1, 1, 1, 1, 1, 1, 1, 1, 1, 1, 1, 1, 1, 1, 1, 1, 1, 1, 1, 1, 1, 1, 1, 1, 1, 1, 1, 1, 1, 1, 1, 1, 1, 1, 1, 1, 1, 1, 1, 1, 1, 1, 1, 1, 1, 1, 1, 1, 1, 1, 1, 1, 1, 1, 1, 1, 1, 1, 1, 1, 1, 1, 1, 1, 1, 1, 1, 1, 1, 1, 1, 1, 1, 1, 1, 1, 1, 1, 1, 1, 1, 1, 1, 1, 1, 1, 1, 1, 1, 1, 1, 1, 1, 1, 1, 1, 1, 1, 1, 1, 1, 1, 1, 1, 1, 1, 1, 1, 1, 1, 1, 1, 1, 1, 1, 1, 1, 1, 1, 1, 1, 1, 1, 1, 1, 1, 1, 1, 1, 1, 1, 1, 1, 1, 1, 1, 1, 1, 1, 1, 1, 1, 1, 1, 1, 1, 1, 1, 1, 1, 1, 1, 1, 1, 1, 1, 1, 1, 1, 1, 1, 1, 1, 1, 1, 1, 1, 1, 0, 0, 1, 1, 1, 1, 1, 1, 1, 1, 1, 1, 1, 1, 1, 1, 1, 1, 1, 1, 1, 1, 1, 1, 1, 1, 1, 1, 1, 1, 1, 1, 1, 1, 1, 1, 1, 1, 1, 1, 1, 1, 1, 1, 1, 1, 1, 1, 1, 1, 1, 1, 1, 1, 1, 1, 1, 1, 1, 1, 1, 1, 1, 1, 1, 1, 1, 1, 1, 1, 1, 1, 1, 1, 1, 1, 1, 1, 1, 1, 1, 1, 1, 1, 1, 1, 1, 1, 1, 1, 1, 1, 1, 1, 1, 1, 1, 1, 1, 1, 1, 1, 1, 1, 1, 1, 1, 1, 1, 1, 1, 1, 1, 1, 1, 1, 1, 1, 1, 1, 1, 1, 1, 1, 1, 1, 1, 1, 1, 1, 1, 1, 1, 1, 1, 1, 1, 1, 1, 1, 1, 1, 1, 1, 1, 1, 1, 1, 1, 1, 1, 1, 1, 1, 1, 1, 1, 1, 1, 1, 1, 1, 1, 1, 1, 1, 1, 1, 1])
me_cube_002.polygons.foreach_set('material_index', [0, 0, 0, 0, 0, 0, 2, 1, 1, 1, 1, 1, 1, 1, 1, 1, 1, 2, 2, 2, 1, 1, 1, 1, 1, 1, 1, 1, 1, 1, 1, 1, 1, 1, 1, 0, 1, 1, 1, 1, 2, 2, 1, 1, 1, 1, 1, 1, 2, 0, 0, 0, 0, 0, 2, 2, 2, 2, 2, 2, 1, 1, 1, 1, 1, 2, 2, 1, 1, 1, 1, 1, 1, 1, 1, 1, 1, 1, 1, 1, 1, 1, 0, 1, 1, 1, 1, 2, 2, 1, 1, 1, 1, 1, 1, 2, 0, 0, 0, 0, 0, 2, 2, 2, 2, 2, 0, 0, 0, 2, 1, 1, 1, 1, 1, 1, 1, 1, 1, 1, 1, 1, 1, 1, 1, 2, 0, 0, 0, 2, 2, 2, 2, 2, 2, 2, 0, 1, 2, 1, 1, 1, 1, 2, 2, 1, 1, 1, 1, 1, 1, 1, 1, 2, 1, 1, 0, 0, 0, 0, 0, 0, 0, 0, 2, 1, 1, 1, 1, 1, 2, 1, 1, 1, 1, 1, 2, 4, 0, 2, 2, 2, 2, 4, 2, 0, 2, 1, 1, 1, 1, 1, 1, 1, 0, 1, 1, 2, 1, 1, 1, 1, 1, 1, 2, 0, 0, 0, 0, 0, 2, 2, 2, 2, 2, 0, 0, 0, 2, 1, 1, 1, 1, 1, 2, 1, 1, 1, 1, 1, 1, 1, 1, 1, 2, 1, 1, 1, 2, 1, 1, 1, 0, 0, 0, 0, 0, 0, 4, 2, 0, 4, 0, 0, 0, 4, 4, 4, 4, 0, 0, 0, 4, 4, 2, 0, 4, 2, 4, 4, 0, 0, 0, 4, 2, 0, 0, 0, 0, 0, 0, 4, 0, 0, 0, 0, 0, 0, 4, 0, 0, 0, 0, 0, 0, 0, 4, 4, 4, 4, 4, 4, 4, 4, 4, 0, 0, 0, 0, 0, 4, 4, 4, 2, 4, 2, 4, 4, 2, 4, 2, 0, 0, 0, 0, 2, 2, 2, 2, 2, 0, 0, 0, 2, 0, 0, 0, 2, 2, 0, 0, 0, 0, 0, 2, 2, 0, 0, 0, 0, 0, 0, 2, 1, 1, 1, 1, 1, 2, 2, 1, 1, 1, 1, 1, 1, 1, 1, 1, 1, 1, 1, 0, 1, 1, 2, 1, 1, 1, 1, 1, 1, 2, 0, 0, 0, 0, 0, 2, 2, 2, 2, 2, 0, 0, 0, 0, 2, 2, 2, 2, 2, 0, 0, 0, 2, 0, 0, 0, 2, 2, 0, 0, 0, 0, 0, 2, 2, 1, 1, 1, 1, 1, 1, 1, 1, 2, 2, 1, 1, 1, 1, 1, 1, 1, 2, 1, 1, 1, 1, 1, 2, 1, 1, 1, 1, 1, 1, 1, 1, 1, 1, 1, 1, 1, 1, 1, 2, 2, 2, 1, 1, 1, 1, 1, 1, 1, 1, 1, 1, 1, 1, 1, 1, 1, 2, 2, 2, 0, 0, 0, 0, 0, 0])
_uv = me_cube_002.uv_layers.new(name='UVMap')
_uv.uv.foreach_set('vector', [1.071, 1.037, -0.07113, 1.037, 0.2716, 0.8078, 0.7284, 0.8078, 1.071, 1.037, 0.7284, 0.8078, 0.7284, 0.002149, 1.071, 0.001428, 0.2716, 0.8078, -0.07113, 1.037, -0.07113, 0.001428, 0.2716, 0.002149, 2.885, 0.7861, 2.885, 0.002149, 2.95, 0.002149, 2.95, 0.7861, 2.885, 0.002149, 2.885, 0.7861, 2.95, 0.7861, 2.95, 0.002149, 0.6259, 0.5703, 0.3741, 0.5703, 0.3741, 0.6062, 0.6259, 0.6062, 0.995, 6.269, 0.005018, 6.269, 0.005018, 7.5, 0.995, 7.5, -0.977, 0.8099, -1.606, 0.8099, -1.606, 0.6101, -0.977, 0.6101, -0.977, 1.001, -1.606, 1.001, -1.606, 0.8099, -0.977, 0.8099, 1.966, 0.384, 2.594, 0.384, 2.594, 0.6101, 1.966, 0.6101, 1.966, 0.2031, 2.594, 0.2031, 2.594, 0.384, 1.966, 0.384, 1.966, -0.001104, 2.594, -0.001104, 2.594, 0.2031, 1.966, 0.2031, 0.9388, 3.6, 0.9388, 0.5599, 1.2, 0.5599, 1.2, 3.6, 3.6, -0.02466, 0.5599, -0.02466, 0.5599, 0.3038, 3.6, 0.3038, 0.06124, 3.6, 0.06124, 0.5599, -0.1996, 0.5599, -0.1996, 3.6, 3.6, 0.9899, 0.5599, 0.9899, 0.5599, 0.6962, 3.6, 0.6962, 3.6, 0.6962, 0.5599, 0.6962, 0.5599, 0.3038, 3.6, 0.3038, 0.999, 5.664, 0.001045, 5.664, 0.001045, 2.207, 0.999, 2.207, 0.999, 8.568, 0.001045, 8.568, 0.001045, 7.327, 0.999, 7.327, 0.999, 7.327, 0.001045, 7.327, 0.001045, 5.664, 0.999, 5.664, -1.606, 0.3841, -0.977, 0.3841, -0.977, 0.6101, -1.606, 0.6101, -0.977, 0.3841, -0.1343, 0.3841, -0.1343, 0.6101, -0.977, 0.6101, -1.606, 0.2031, -0.977, 0.2031, -0.977, 0.3841, -1.606, 0.3841, -0.977, 0.2031, -0.1343, 0.2031, -0.1343, 0.3841, -0.977, 0.3841, -1.606, -0.001104, -0.977, -0.001104, -0.977, 0.2031, -1.606, 0.2031, -0.977, -0.001104, -0.1343, -0.001104, -0.1343, 0.2031, -0.977, 0.2031, 2.594, 0.8099, 1.966, 0.8099, 1.966, 0.6101, 2.594, 0.6101, 0.5547, 0.3659, 0.5547, 0.6341, 0.7212, 0.9991, 0.7212, 0.0009148, 2.594, 1.001, 1.966, 1.001, 1.966, 0.8099, 2.594, 0.8099, 0.4571, 0.1413, 0.5547, 0.3659, 0.7212, 0.0009148, 0.9388, 0.5599, 0.9388, 3.6, 1.2, 3.6, 1.2, 0.5599, 0.4571, 0.835, 0.2788, 0.9991, 0.7212, 0.9991, 0.5599, 0.9899, 3.6, 0.9899, 3.6, 0.6962, 0.5599, 0.6962, 0.4571, 0.835, 0.5547, 0.6341, 0.7212, 0.9991, 0.5599, 0.6962, 3.6, 0.6962, 3.6, 0.3038, 0.5599, 0.3038, 0.4168, 0.8001, 0.4168, 1.49e-07, 0.5834, 1.49e-07, 0.5834, 0.8001, 0.06124, 0.5599, 0.06124, 3.6, -0.1996, 3.6, -0.1996, 0.5599, -0.1343, 1.001, -0.977, 1.001, -0.977, 0.8099, -0.1343, 0.8099, 0.5599, -0.02466, 3.6, -0.02466, 3.6, 0.3038, 0.5599, 0.3038, -0.1343, 0.8099, -0.977, 0.8099, -0.977, 0.6101, -0.1343, 0.6101, 0.995, 1.189, 0.005018, 1.189, 0.005018, 4.619, 0.995, 4.619, 0.995, 4.619, 0.005018, 4.619, 0.005018, 6.269, 0.995, 6.269, 0.2788, 0.9991, 0.4571, 0.835, 0.7212, 0.9991, 0.4571, 0.1413, 0.2788, 0.0009148, 0.7212, 0.0009148, 0.5547, 0.6341, 0.5547, 0.3659, 0.7212, 0.0009148, 0.7212, 0.9991, 0.5547, 0.6341, 0.4571, 0.835, 0.7212, 0.9991, 0.2788, 0.0009148, 0.4571, 0.1413, 0.7212, 0.0009148, 0.5547, 0.3659, 0.4571, 0.1413, 0.7212, 0.0009148, 0.9985, -0.5803, 0.9985, 1.08, 1.733, 1.08, 1.733, -0.5803, 1.156e-05, 1.0, 1.0, 1.0, 0.7317, 0.8001, 0.2661, 0.8001, 1.156e-05, 1.0, 0.2661, 0.8001, 0.2661, 0.0, 1.147e-05, 0.001852, 0.7317, 0.8001, 1.0, 1.0, 1.0, 0.001852, 0.7317, 1.49e-07, 0.4168, 0.0, 0.4168, 0.8001, 0.5834, 0.8001, 0.5834, 0.0, 0.2, 0.4823, 0.8, 0.4823, 0.8, 0.2677, 0.2, 0.2677, 0.2683, 0.4458, 0.7339, 0.4458, 0.7339, 0.6124, 0.2683, 0.6124, 0.7339, 0.4458, 0.2683, 0.4458, 0.2683, 0.2126, 0.7339, 0.2126, 0.2683, 0.4458, 0.0, 0.4456, 0.0, 0.003143, 0.2683, 0.2126, 1.0, 0.4456, 0.7339, 0.4458, 0.7339, 0.2126, 1.0, 0.003143, 1.0, 0.003143, 0.7339, 0.2126, 0.2683, 0.2126, 0.0, 0.003143, 0.9985, 1.08, 0.9985, 2.319, 0.002161, 2.319, 0.002161, 1.08, -0.977, 0.8099, -0.977, 0.6101, -1.606, 0.6101, -1.606, 0.8099, -0.977, 1.001, -0.977, 0.8099, -1.606, 0.8099, -1.606, 1.001, 1.966, 0.384, 1.966, 0.6101, 2.594, 0.6101, 2.594, 0.384, 1.966, 0.2031, 1.966, 0.384, 2.594, 0.384, 2.594, 0.2031, 1.966, -0.001104, 1.966, 0.2031, 2.594, 0.2031, 2.594, -0.001104, 0.999, -6.099, 0.999, -5.544, 0.001045, -5.544, 0.001045, -6.099, 0.999, -5.544, 0.999, -3.05, 0.001045, -3.05, 0.001045, -5.544, -1.606, 0.3841, -1.606, 0.6101, -0.977, 0.6101, -0.977, 0.3841, -0.977, 0.3841, -0.977, 0.6101, -0.1343, 0.6101, -0.1343, 0.3841, -1.606, 0.2031, -1.606, 0.3841, -0.977, 0.3841, -0.977, 0.2031, -0.977, 0.2031, -0.977, 0.3841, -0.1343, 0.3841, -0.1343, 0.2031, -1.606, -0.001104, -1.606, 0.2031, -0.977, 0.2031, -0.977, -0.001104, -0.977, -0.001104, -0.977, 0.2031, -0.1343, 0.2031, -0.1343, -0.001104, 2.594, 0.8099, 2.594, 0.6101, 1.966, 0.6101, 1.966, 0.8099, 0.5547, 0.3659, 0.7212, 0.0009148, 0.7212, 0.9991, 0.5547, 0.6341, 2.594, 1.001, 2.594, 0.8099, 1.966, 0.8099, 1.966, 1.001, 0.4571, 0.1413, 0.7212, 0.0009148, 0.5547, 0.3659, 0.9195, 3.417, 1.169, 3.417, 1.169, 4.05, 0.9195, 4.05, 0.4571, 0.835, 0.7212, 0.9991, 0.2788, 0.9991, 3.417, 0.9685, 3.417, 0.6876, 4.05, 0.6876, 4.05, 0.9685, 0.4571, 0.835, 0.7212, 0.9991, 0.5547, 0.6341, 3.417, 0.6876, 3.417, 0.3124, 4.05, 0.3124, 4.05, 0.6876, -4.387, 0.7997, -4.222, 0.7997, -4.222, 0.004381, -4.387, 0.004381, 0.08047, 3.417, -0.1689, 3.417, -0.1689, 4.05, 0.08047, 4.05, -0.1343, 1.001, -0.1343, 0.8099, -0.977, 0.8099, -0.977, 1.001, 3.417, -0.001664, 3.417, 0.3124, 4.05, 0.3124, 4.05, -0.001664, -0.1343, 0.8099, -0.1343, 0.6101, -0.977, 0.6101, -0.977, 0.8099, 0.995, -2.375, 0.995, -4.025, 0.005018, -4.025, 0.005018, -2.375, 0.995, -4.025, 0.995, -6.5, 0.005018, -6.5, 0.005018, -4.025, 0.2788, 0.9991, 0.7212, 0.9991, 0.4571, 0.835, 0.4571, 0.1413, 0.7212, 0.0009148, 0.2788, 0.0009148, 0.5547, 0.6341, 0.7212, 0.9991, 0.7212, 0.0009148, 0.5547, 0.3659, 0.5547, 0.6341, 0.7212, 0.9991, 0.4571, 0.835, 0.2788, 0.0009148, 0.7212, 0.0009148, 0.4571, 0.1413, 0.5547, 0.3659, 0.7212, 0.0009148, 0.4571, 0.1413, 0.9985, -0.5803, 1.733, -0.5803, 1.733, 1.08, 0.9985, 1.08, 1.411, 0.9984, 1.147, 0.7997, 0.1872, 0.7997, -0.07955, 0.9984, 1.411, 0.9984, 1.411, 0.006222, 1.147, 0.004381, 1.147, 0.7997, 0.1872, 0.7997, 0.1872, 0.004381, -0.07955, 0.006222, -0.07955, 0.9984, -4.387, 0.004381, -4.222, 0.004381, -4.222, 0.7997, -4.387, 0.7997, 0.2, 0.4823, 0.2, 0.2677, 0.8, 0.2677, 0.8, 0.4823, 0.6412, 0.602, 0.6412, 0.8261, -0.6379, 0.8261, -0.6379, 0.602, -0.6379, 0.602, -0.6379, 0.2883, 0.6412, 0.2883, 0.6412, 0.602, 0.6412, 0.602, 0.6412, 0.2883, 0.9967, 0.006487, 0.9967, 0.6017, -0.9905, 0.6017, -0.9905, 0.006488, -0.6379, 0.2883, -0.6379, 0.602, -0.9905, 0.006488, 0.9967, 0.006487, 0.6412, 0.2883, -0.6379, 0.2883, 1.147, 0.004381, 1.411, 0.004381, 1.411, 0.9979, 1.147, 0.7997, 0.1872, 0.7997, -0.07755, 0.9984, -0.07755, 0.004381, 0.1872, 0.004381, 0.7663, 0.8003, 0.3004, 0.8003, 0.03397, 0.9997, 1.033, 1.0, 0.999, -3.05, 0.999, -1.387, 0.001045, -1.387, 0.001045, -3.05, 4.05, 0.6876, 4.05, 0.3124, 3.417, 0.3124, 3.417, 0.6876, 4.05, 0.9685, 4.05, 0.6876, 3.417, 0.6876, 3.417, 0.9685, 0.08047, 4.05, -0.1689, 4.05, -0.1689, 3.417, 0.08047, 3.417, 4.05, -0.001664, 4.05, 0.3124, 3.417, 0.3124, 3.417, -0.001664, 0.9195, 4.05, 1.169, 4.05, 1.169, 3.417, 0.9195, 3.417, 0.5547, 0.3659, 0.7212, 0.0009148, 0.7212, 0.9991, 0.5547, 0.6341, 0.4571, 0.1413, 0.7212, 0.0009148, 0.5547, 0.3659, 0.4571, 0.835, 0.7212, 0.9991, 0.2788, 0.9991, 0.4571, 0.835, 0.7212, 0.9991, 0.5547, 0.6341, 0.2788, 0.9991, 0.7212, 0.9991, 0.4571, 0.835, 0.4571, 0.1413, 0.7212, 0.0009148, 0.2788, 0.0009148, 0.5547, 0.6341, 0.7212, 0.9991, 0.7212, 0.0009148, 0.5547, 0.3659, 0.5547, 0.6341, 0.7212, 0.9991, 0.4571, 0.835, 0.2788, 0.0009148, 0.7212, 0.0009148, 0.4571, 0.1413, 0.5547, 0.3659, 0.7212, 0.0009148, 0.4571, 0.1413, 0.9985, -0.5803, 1.733, -0.5803, 1.733, 1.08, 0.9985, 1.08, 1.156e-05, 1.0, 0.2661, 0.8001, 0.7317, 0.8001, 1.0, 1.0, 1.156e-05, 1.0, 1.147e-05, 0.001852, 0.2661, 0.0, 0.2661, 0.8001, 0.7317, 0.8001, 0.7317, 1.49e-07, 1.0, 0.001852, 1.0, 1.0, 0.7313, 0.4442, 0.7313, 0.5208, 0.266, 0.5208, 0.266, 0.4442, 0.266, 0.4442, 0.266, 0.2111, 0.7313, 0.2111, 0.7313, 0.4442, 0.7313, 0.4442, 0.7313, 0.2111, 1.0, 0.001705, 0.9995, 0.4439, 1.788e-07, 0.4439, 1.788e-07, 0.001705, 0.266, 0.2111, 0.266, 0.4442, 1.788e-07, 0.001705, 1.0, 0.001705, 0.7313, 0.2111, 0.266, 0.2111, 1.734, -0.1384, 2.01, -0.1384, 2.01, -0.1384, 1.734, -0.1384, 2.01, 0.6348, 1.734, 0.6348, 1.734, 0.6348, 2.01, 0.6348, 1.734, -0.1384, 2.01, -0.1384, 2.01, 0.6348, 1.734, 0.6348, -0.1996, -2.6, 0.06124, -2.6, 0.06124, -1.138, -0.1996, -1.138, 0.995, -2.375, 0.005018, -2.375, 0.005018, -0.7262, 0.995, -0.7245, 0.06124, -2.6, -0.1996, -2.6, -0.1996, -1.138, 0.06124, -1.138, -2.6, 0.6962, -2.6, 0.3038, -1.138, 0.3038, -1.138, 0.6962, -2.6, 0.3038, -2.6, -0.02466, -1.138, -0.02466, -1.138, 0.3038, -2.6, 0.9899, -2.6, 0.6962, -1.138, 0.6962, -1.138, 0.9899, 0.001045, -1.387, 0.999, -1.387, 0.999, 0.2775, 0.001045, 0.2757, 0.001045, 0.2757, 0.999, 0.2775, 0.999, 2.207, 0.001045, 2.207, -1.137, 0.6962, -1.137, 0.9899, 0.5599, 0.9899, 0.5599, 0.6962, -1.138, 0.6962, -1.138, 0.3038, 0.5599, 0.3038, 0.5599, 0.6962, -1.137, -0.02466, -1.137, 0.3038, 0.5599, 0.3038, 0.5599, -0.02466, -1.137, 0.3038, -1.137, 0.6962, 0.5599, 0.6962, 0.5599, 0.3038, -1.138, 0.9899, -1.138, 0.6962, 0.5599, 0.6962, 0.5599, 0.9899, 0.9388, -1.137, 1.2, -1.137, 1.2, 0.5599, 0.9388, 0.5599, -1.138, 0.3038, -1.138, -0.02466, 0.5599, -0.02466, 0.5599, 0.3038, 0.06124, -1.138, -0.1996, -1.138, -0.1996, 0.5599, 0.06124, 0.5599, 0.995, -0.7245, 0.005018, -0.7262, 0.005018, 1.189, 0.995, 1.189, 1.2, -1.137, 0.9388, -1.137, 0.9388, 0.5599, 1.2, 0.5599, -0.1996, -1.138, 0.06124, -1.138, 0.06124, 0.5599, -0.1996, 0.5599, -4.222, 0.9979, -4.222, 0.004381, -3.46, 0.004381, -3.46, 0.9979, 1.411, 0.9979, 1.411, 0.004381, 1.577, 0.004381, 1.577, 0.9979, -3.46, 0.9979, -3.46, 0.004381, -3.189, 0.004381, -3.189, 0.7992, -3.46, 0.9979, -3.189, 0.7992, -2.725, 0.7992, -2.466, 0.9979, -2.466, 0.9979, -2.725, 0.7992, -2.725, 0.004381, -2.466, 0.004381, 1.577, 0.004381, 1.577, 0.7992, 1.643, 0.7992, 1.643, 0.004381, 0.03397, 0.9997, 0.03397, 0.9997, 0.03397, 0.9997, 0.03397, 0.9997, 1.577, 0.7992, 1.577, 0.004381, 1.643, 0.004381, 1.643, 0.7992, 0.7394, 0.4998, 0.2728, 0.4998, 0.2728, 0.4332, 0.7394, 0.4332, 0.05675, -3.0, 0.05675, 1.056, -0.2067, 1.056, -0.2067, -3.0, -3.0, -0.03003, 1.056, -0.03003, 1.056, 0.3018, -3.0, 0.3018, 0.9433, -3.0, 0.9433, 1.056, 1.207, 1.056, 1.207, -3.0, -3.0, 0.995, 1.056, 0.995, 1.056, 0.6982, -3.0, 0.6982, -3.0, 0.6982, 1.056, 0.6982, 1.056, 0.3018, -3.0, 0.3018, 0.002234, -3.503, 0.9978, -3.503, 0.9978, 1.052, 0.002232, 1.052, 0.05675, 1.056, 0.05675, -3.0, -0.2067, -3.0, -0.2067, 1.056, 1.056, 0.995, -3.0, 0.995, -3.0, 0.6982, 1.056, 0.6982, 1.056, 0.6982, -3.0, 0.6982, -3.0, 0.3018, 1.056, 0.3018, 0.9433, 1.056, 0.9433, -3.0, 1.207, -3.0, 1.207, 1.056, 1.056, -0.03003, -3.0, -0.03003, -3.0, 0.3018, 1.056, 0.3018, -0.01081, 1.007, 1.012, 1.007, 1.012, -0.4099, -0.0108, -0.4099, 0.2783, 0.463, 0.2783, 0.537, 0.7217, 0.537, 0.7217, 0.463, 1.411, 0.9979, 1.577, 0.9979, 1.577, 0.004381, 1.411, 0.004381, 0.7394, 0.4332, 0.2728, 0.4332, 0.2728, 0.3665, 0.7394, 0.3665, 1.0, 0.4332, 0.7394, 0.4332, 0.7394, 0.3665, 1.0, 0.2665, 0.2728, 0.4332, 0.0001767, 0.4332, 0.0001767, 0.2665, 0.2728, 0.3665, 0.7394, 0.3665, 0.2728, 0.3665, 0.0001767, 0.2665, 1.0, 0.2665, -2.742, 1.227, -2.742, 1.016, -2.134, 1.016, -2.134, 1.227, -3.75, 1.002, -3.75, -0.001791, 0.4062, -0.001791, 0.4062, 1.002, -2.466, 0.9979, -2.466, 0.004381, -1.241, 0.004381, -1.241, 0.9979, 0.002232, 4.358, 0.9978, 4.358, 0.9978, 6.846, 0.002232, 6.846, -0.977, 0.3841, -0.1343, 0.3841, -0.1343, 0.6101, -0.977, 0.6101, -0.977, 0.2031, -0.1343, 0.2031, -0.1343, 0.3841, -0.977, 0.3841, -0.977, -0.001104, -0.1343, -0.001104, -0.1343, 0.2031, -0.977, 0.2031, 0.5547, 0.3659, 0.5547, 0.6341, 0.7212, 0.9991, 0.7212, 0.0009148, 0.4571, 0.1413, 0.5547, 0.3659, 0.7212, 0.0009148, 0.4571, 0.835, 0.2788, 0.9991, 0.7212, 0.9991, 0.4571, 0.835, 0.5547, 0.6341, 0.7212, 0.9991, 4.068, 0.7997, 4.068, 0.004382, 3.906, 0.004382, 3.906, 0.7997, -0.1343, 1.001, -0.977, 1.001, -0.977, 0.8099, -0.1343, 0.8099, -0.1343, 0.8099, -0.977, 0.8099, -0.977, 0.6101, -0.1343, 0.6101, 0.004697, 6.199, 0.9953, 6.199, 0.9953, 3.723, 0.004697, 3.723, 0.2788, 0.9991, 0.4571, 0.835, 0.7212, 0.9991, 0.4571, 0.1413, 0.2788, 0.0009148, 0.7212, 0.0009148, 0.5547, 0.6341, 0.5547, 0.3659, 0.7212, 0.0009148, 0.7212, 0.9991, 0.5547, 0.6341, 0.4571, 0.835, 0.7212, 0.9991, 0.2788, 0.0009148, 0.4571, 0.1413, 0.7212, 0.0009148, 0.5547, 0.3659, 0.4571, 0.1413, 0.7212, 0.0009148, 0.9985, -0.5803, 0.9985, 1.08, 1.733, 1.08, 1.733, -0.5803, 1.411, 0.9984, -0.07955, 0.9984, 0.1863, 0.7997, 1.147, 0.7997, 1.411, 0.9984, 1.147, 0.7997, 1.147, 0.004381, 1.411, 0.006222, 0.1863, 0.7997, -0.07955, 0.9984, -0.07955, 0.006222, 0.1863, 0.004382, 4.071, 0.004381, 4.071, 0.7997, 3.906, 0.7997, 3.906, 0.004381, 0.2, 0.4823, 0.8, 0.4823, 0.8, 0.2677, 0.2, 0.2677, -0.6397, 0.5984, 0.6439, 0.5936, 0.6439, 0.8149, -0.6386, 0.8149, 0.6439, 0.5936, -0.6397, 0.5984, -0.6386, 0.2837, 0.6439, 0.2837, -0.6397, 0.5984, -0.995, 0.5933, -0.995, 0.005433, -0.6386, 0.2837, 0.9975, 0.5933, 0.6439, 0.5936, 0.6439, 0.2837, 0.9975, 0.005434, 0.9975, 0.005434, 0.6439, 0.2837, -0.6386, 0.2837, -0.995, 0.005433, 1.147, 0.004381, 1.147, 0.7997, 1.411, 0.9979, 1.411, 0.004381, 0.1872, 0.7997, 0.1872, 0.004382, -0.07755, 0.004382, -0.07755, 0.9984, 0.7663, 0.8003, 1.033, 1.0, 0.03397, 0.9997, 0.3004, 0.8003, 0.9953, 6.199, 0.004697, 6.199, 0.004697, 6.75, 0.9953, 6.75, -0.977, 0.8099, -1.606, 0.8099, -1.606, 0.6101, -0.977, 0.6101, -0.977, 1.001, -1.606, 1.001, -1.606, 0.8099, -0.977, 0.8099, 1.966, 0.384, 2.594, 0.384, 2.594, 0.6101, 1.966, 0.6101, 1.966, 0.2031, 2.594, 0.2031, 2.594, 0.384, 1.966, 0.384, 1.966, -0.001104, 2.594, -0.001104, 2.594, 0.2031, 1.966, 0.2031, 0.9978, 7.4, 0.002232, 7.4, 0.002232, 6.846, 0.9978, 6.846, -1.606, 0.3841, -0.977, 0.3841, -0.977, 0.6101, -1.606, 0.6101, -1.606, 0.2031, -0.977, 0.2031, -0.977, 0.3841, -1.606, 0.3841, -1.606, -0.001104, -0.977, -0.001104, -0.977, 0.2031, -1.606, 0.2031, 2.594, 0.8099, 1.966, 0.8099, 1.966, 0.6101, 2.594, 0.6101, 2.594, 1.001, 1.966, 1.001, 1.966, 0.8099, 2.594, 0.8099, 4.0, -0.03004, 4.0, 0.3018, 1.056, 0.3018, 1.056, -0.03003, 4.0, 0.6982, 4.0, 0.995, 1.056, 0.995, 1.056, 0.6982, 1.207, 4.0, 0.9433, 4.0, 0.9433, 1.056, 1.207, 1.056, 4.0, 0.6982, 4.0, 0.3018, 1.056, 0.3018, 1.056, 0.6982, 0.004697, 3.723, 0.9953, 3.723, 0.9953, 0.4331, 0.004697, 0.4331, 0.9433, 4.0, 1.207, 4.0, 1.207, 1.056, 0.9433, 1.056, -0.2067, 4.0, 0.05675, 4.0, 0.05675, 1.056, -0.2067, 1.056, 0.05675, 4.0, -0.2067, 4.0, -0.2067, 1.056, 0.05675, 1.056, 0.9978, 4.358, 0.002232, 4.358, 0.002232, 1.052, 0.9978, 1.052, 4.0, 0.3018, 4.0, 0.6982, 1.056, 0.6982, 1.056, 0.3018, 4.0, 0.3018, 4.0, -0.03004, 1.056, -0.03003, 1.056, 0.3018, 4.0, 0.995, 4.0, 0.6982, 1.056, 0.6982, 1.056, 0.995, 5.387, 1.033, 4.229, 1.033, 4.577, 0.801, 5.04, 0.801, 5.387, 1.033, 5.04, 0.801, 5.04, 0.006222, 5.387, 0.005491, 4.577, 0.801, 4.229, 1.033, 4.229, 0.005491, 4.577, 0.006222, 1.741, 0.801, 1.741, 0.006222, 1.873, 0.006222, 1.873, 0.801, 1.741, 0.006222, 1.741, 0.801, 1.873, 0.801, 1.873, 0.006222, 0.6259, 0.5703, 0.3741, 0.5703, 0.3741, 0.6062, 0.6259, 0.6062, 1.141, -0.42, 1.141, -0.58, 1.7, -0.58, 1.7, -0.42, 4.75, -0.001791, 4.75, 1.002, 0.4062, 1.002, 0.4062, -0.001791, 3.906, 0.004381, 3.906, 0.9979, 0.9259, 0.9979, 0.9259, 0.004381, 3.75, 1.016, 3.75, 1.227, 0.4323, 1.227, 0.4323, 1.016, 5.04, 0.006222, 5.04, 0.801, 5.371, 0.9997, 5.371, 0.006222, 5.371, 0.9997, 5.04, 0.801, 4.577, 0.801, 2.722, 0.9997, 2.722, 0.9997, 4.577, 0.801, 4.577, 0.006222, 2.722, 0.006222, -1.1, -0.42, 1.141, -0.42, 1.141, 0.78, -1.1, 1.58, 1.7, -0.42, 2.1, -0.42, 2.1, 1.58, 1.7, 0.78, 1.141, -0.42, 1.7, -0.42, 1.7, 0.78, 1.141, 0.78, 2.1, 1.58, -1.1, 1.58, 1.141, 0.78, 1.7, 0.78, 2.722, 0.006222, 5.371, 0.006222, 5.371, 0.9997, 2.722, 0.9997, 3.529, 0.006222, 1.873, 0.006222, 1.873, 0.9997, 3.529, 0.9997, 1.873, 0.006222, 3.529, 0.006222, 3.529, 0.9997, 1.873, 0.9997, -1.4, -0.6875, -1.4, 1.688, 2.4, 1.688, 2.4, -0.6875, -1.75, 0.1795, -1.75, 1.004, -0.09964, 1.004, -0.8716, 0.1795, 0.7369, 0.604, 0.2718, 0.604, 0.2591, 0.00492, 0.7369, 0.005954, -4.222, 0.004381, -4.222, 0.9984, -2.635, 0.9984, -2.635, 0.004381, 2.75, 1.004, 2.75, 0.1795, 1.872, 0.1795, 1.1, 1.004, 1.0, 0.6028, 0.7369, 0.604, 0.7369, 0.005954, 1.0, 0.00469, -0.8716, 0.1795, 1.872, 0.1795, 0.9585, -0.003899, 0.0415, -0.003899, -0.8716, 0.1795, -0.09964, 1.004, 1.1, 1.004, 1.872, 0.1795, 0.01059, 0.004381, 0.01059, 0.9979, 0.6701, 0.9984, 0.6701, 0.004942, -2.635, 0.9984, -0.9861, 0.9984, -0.9861, 0.004942, -2.635, 0.004381, 0.6701, 0.9984, 2.319, 0.9984, 2.319, 0.004382, 0.6701, 0.004942, -0.1575, -0.2265, -0.1575, 0.2497, -2.742, 0.2495, -2.75, -0.2265, 0.2718, 0.604, 0.0, 0.604, 5.96e-08, 0.005953, 0.2591, 0.00492, 0.01059, 0.9979, 0.01059, 0.004381, -0.2603, 0.004381, -0.2603, 0.7992, 0.01059, 0.9979, -0.2603, 0.7992, -0.7239, 0.7992, -0.9861, 0.9984, -0.9861, 0.9984, -0.7239, 0.7992, -0.7239, 0.004381, -0.9861, 0.004942, -0.41, 0.004381, -0.41, 0.7992, -0.5424, 0.7992, -0.5424, 0.004381, -0.4762, 0.004381, -1.061, 0.4246, -0.7093, 0.4246, -0.7093, 0.324, -1.061, 0.324, -0.41, 0.7992, -0.41, 0.004381, -0.4762, 0.004381, -0.5424, 0.004381, -0.5424, 0.7992, -2.428, 1.679, -1.768, 1.679, -1.768, 1.773, -2.428, 1.773, 3.906, 0.9984, 3.906, 0.004382, 3.389, 0.004381, 3.389, 0.7992, 3.906, 0.9984, 3.389, 0.7992, 2.926, 0.7992, 2.319, 0.9984, 2.319, 0.9984, 2.926, 0.7992, 2.926, 0.004381, 2.319, 0.004382, -0.07881, 0.004381, -0.07881, 0.7992, -0.2113, 0.7992, -0.2113, 0.004381, -0.145, 0.004381, 1.709, 0.676, 2.061, 0.676, 2.061, 0.5754, 1.709, 0.5754, -0.07881, 0.7992, -0.07881, 0.004381, -0.145, 0.004381, -0.2113, 0.004381, -0.2113, 0.7992, 0.2879, 0.4697, 0.7121, 0.4697, 0.7121, 0.5303, 0.2879, 0.5303, -0.7239, 0.004381, -0.7239, 0.7992, -1.055, 0.9979, -1.055, 0.004381, -1.055, 0.9979, -0.7239, 0.7992, -0.2603, 0.7992, 0.667, 0.9979, 0.667, 0.9979, -0.2603, 0.7992, -0.2603, 0.004381, 0.667, 0.004381, 0.667, 0.9979, 0.667, 0.004381, 2.323, 0.004381, 2.323, 0.9979, 2.926, 0.7992, 2.323, 0.9979, 2.323, 0.004381, 2.926, 0.004381, 2.323, 0.9979, 2.926, 0.7992, 3.389, 0.7992, 3.721, 0.9979, 3.721, 0.9979, 3.389, 0.7992, 3.389, 0.004381, 3.721, 0.004381, 2.768, 2.15, 1.91, 2.15, 1.91, -0.6788, 2.768, 0.2642, -1.768, 1.679, -2.428, 1.679, -2.428, -0.2073, -1.768, -0.2073, -0.448, 1.679, -1.768, 1.679, -1.768, -0.2073, -0.448, -1.15, 3.9, 2.15, 3.428, 2.15, 3.428, 0.2642, 3.9, -0.6788, 3.428, 2.15, 2.768, 2.15, 2.768, 0.2642, 3.428, 0.2642, 1.91, 2.15, -0.448, 1.679, -0.448, -1.15, 1.91, -0.6788, -2.428, 1.679, -2.9, 1.679, -2.9, -1.15, -2.428, -0.2073, -1.768, -0.2073, -2.428, -0.2073, -2.9, -1.15, -0.448, -1.15, 3.428, 0.2642, 2.768, 0.2642, 1.91, -0.6788, 3.9, -0.6788, 3.721, 0.004381, 2.323, 0.004381, 2.323, 0.9979, 3.721, 0.9979, -2.529, 0.004381, -0.5424, 0.004381, -0.5424, 0.9979, -2.529, 0.9979, -0.2113, 0.004381, -2.198, 0.004381, -2.198, 0.9979, -0.2113, 0.9979, 2.323, 0.004381, 0.667, 0.004381, 0.667, 0.9979, 2.323, 0.9979, 0.667, 0.004381, -1.055, 0.004381, -1.055, 0.9979, 0.667, 0.9979, 0.06782, 1.037, 0.06782, -0.2524, -1.05, -0.2524, -1.05, 1.037, 1.143, 1.252, 1.143, -0.03741, 0.06782, -0.2524, 0.06782, 1.037, 2.05, 1.252, 2.05, -0.03741, 1.143, -0.03741, 1.143, 1.252, 0.0001767, 0.2665, 0.0, 0.0001594, 0.9998, 0.0001594, 1.0, 0.2665, -1.34, 1.227, -1.34, 1.016, 0.4323, 1.016, 0.4323, 1.227, 1.0, 1.0, 0.0, 1.0, 0.0, 0.6801, 1.0, 0.6801, 3.483, 0.2487, 3.483, 0.03706, 3.75, 0.03807, 3.75, 0.2495, 1.206, 0.2487, 1.206, -0.1587, 2.822, 0.03706, 2.822, 0.2487, 0.7369, 0.6705, 0.2718, 0.6705, 0.2718, 0.604, 0.7369, 0.604, 0.6386, 0.2487, 0.6386, -0.2275, 1.206, -0.1587, 1.206, 0.2487, 0.2198, 0.6001, 0.7802, 0.6001, 0.7802, 0.6801, 0.2198, 0.6801, 0.3004, -0.0002822, 0.03397, -0.0002822, 0.03397, 0.9997, 0.3004, 0.8003, 0.7663, 0.8003, 1.033, 1.0, 1.033, -0.000282, 0.7663, -0.000282, 0.7663, 0.8003, 0.3004, 0.8003, 0.03397, 0.9997, 1.033, 1.0, -0.2, 1.0, 1.133, 0.9997, 1.133, -0.000282, -0.2, -0.000282, 0.006576, -0.001185, 0.006576, 0.2662, 0.806, 0.06572, 0.806, -0.001185, 0.806, -0.001185, 0.806, 0.06572, 1.506, 0.06572, 1.506, -0.001185, 0.006576, 0.7338, 2.003, 0.7338, 2.003, 0.2665, 0.006576, 0.2662, 1.506, -0.001185, 1.506, 0.06572, 2.003, 0.2665, 2.003, -0.001185, 0.006576, 1.001, 2.003, 1.001, 2.003, 0.7338, 0.006576, 0.7338, 1.133, -0.0002822, 1.133, 0.9997, 0.8, 0.7997, 0.8, -0.0002822, 0.3333, -0.0002822, 0.3333, 0.7997, -0.2, 0.9997, -0.2, -0.0002822, -0.2, 0.9997, 0.3333, 0.7997, 0.8, 0.7997, 1.133, 0.9997, 0.1094, 0.001951, 0.1094, 0.07887, 0.6478, 0.07887, 0.6478, 0.001951, 0.5834, 0.0, 0.5834, 0.0, 0.5834, 0.0, 0.5834, 0.0, 0.03397, 0.7997, -0.0327, 0.7997, -0.0327, -0.0002822, 0.03397, -0.0002822, 0.03397, -0.0002822, -0.0327, -0.0002822, -0.0327, 0.7997, 0.03397, 0.7997, 1.506, 0.06572, 0.806, 0.06572, 0.006576, 0.2662, 2.003, 0.2665, 2.98e-08, 1.003, 2.98e-08, -0.003431, 1.999, -0.003431, 1.999, 1.003, 0.3006, -0.0002822, 0.3006, 0.7997, 0.03397, 0.9997, 0.03397, -0.0002822, 1.033, -0.000282, 1.033, 0.9997, 0.7663, 0.7997, 0.7663, -0.000282, 1.033, 0.9997, 0.03397, 0.9997, 0.3006, 0.7997, 0.7663, 0.7997, 1.133, -0.0002822, 1.2, -0.0002822, 1.2, 0.7997, 1.133, 0.7997, 1.133, 0.7997, 1.2, 0.7997, 1.2, -0.000282, 1.133, -0.000282, 0.5834, 0.0, 0.5834, 0.0, 0.5834, 1.49e-07, 0.5834, 1.49e-07, 0.002179, 0.832, 0.0791, 0.832, 0.0791, 0.2948, 0.002179, 0.2948, 1.071, 1.037, -0.07113, 1.037, 0.2716, 0.8078, 0.7284, 0.8078, 1.071, 1.037, 0.7284, 0.8078, 0.7284, 0.002149, 1.071, 0.001428, 0.2716, 0.8078, -0.07113, 1.037, -0.07113, 0.001428, 0.2716, 0.002149, 2.885, 0.7861, 2.885, 0.002149, 2.95, 0.002149, 2.95, 0.7861, 2.885, 0.002149, 2.885, 0.7861, 2.95, 0.7861, 2.95, 0.002149, 0.6259, 0.5703, 0.3741, 0.5703, 0.3741, 0.6062, 0.6259, 0.6062, 0.9985, 1.08, 0.002161, 1.08, 0.002161, 2.319, 0.9985, 2.319, -0.977, 0.8099, -1.606, 0.8099, -1.606, 0.6101, -0.977, 0.6101, -0.977, 1.001, -1.606, 1.001, -1.606, 0.8099, -0.977, 0.8099, 1.966, 0.384, 2.594, 0.384, 2.594, 0.6101, 1.966, 0.6101, 1.966, 0.2031, 2.594, 0.2031, 2.594, 0.384, 1.966, 0.384, 1.966, -0.001104, 2.594, -0.001104, 2.594, 0.2031, 1.966, 0.2031, 0.002234, -6.4, 0.9978, -6.4, 0.9978, -5.162, 0.002234, -5.162, 0.002234, -5.162, 0.9978, -5.162, 0.9978, -3.503, 0.002234, -3.503, -1.606, 0.3841, -0.977, 0.3841, -0.977, 0.6101, -1.606, 0.6101, -0.977, 0.3841, -0.1343, 0.3841, -0.1343, 0.6101, -0.977, 0.6101, -1.606, 0.2031, -0.977, 0.2031, -0.977, 0.3841, -1.606, 0.3841, -0.977, 0.2031, -0.1343, 0.2031, -0.1343, 0.3841, -0.977, 0.3841, -1.606, -0.001104, -0.977, -0.001104, -0.977, 0.2031, -1.606, 0.2031, -0.977, -0.001104, -0.1343, -0.001104, -0.1343, 0.2031, -0.977, 0.2031, 2.594, 0.8099, 1.966, 0.8099, 1.966, 0.6101, 2.594, 0.6101, 0.5547, 0.3659, 0.5547, 0.6341, 0.7212, 0.9991, 0.7212, 0.0009148, 2.594, 1.001, 1.966, 1.001, 1.966, 0.8099, 2.594, 0.8099, 0.4571, 0.1413, 0.5547, 0.3659, 0.7212, 0.0009148, 0.4571, 0.835, 0.2788, 0.9991, 0.7212, 0.9991, 0.4571, 0.835, 0.5547, 0.6341, 0.7212, 0.9991, 0.4168, 0.8001, 0.4168, 1.49e-07, 0.5834, 1.49e-07, 0.5834, 0.8001, -0.1343, 1.001, -0.977, 1.001, -0.977, 0.8099, -0.1343, 0.8099, -0.1343, 0.8099, -0.977, 0.8099, -0.977, 0.6101, -0.1343, 0.6101, 0.004698, -4.099, 0.9953, -4.099, 0.9953, -5.75, 0.004698, -5.75, 0.2788, 0.9991, 0.4571, 0.835, 0.7212, 0.9991, 0.4571, 0.1413, 0.2788, 0.0009148, 0.7212, 0.0009148, 0.5547, 0.6341, 0.5547, 0.3659, 0.7212, 0.0009148, 0.7212, 0.9991, 0.5547, 0.6341, 0.4571, 0.835, 0.7212, 0.9991, 0.2788, 0.0009148, 0.4571, 0.1413, 0.7212, 0.0009148, 0.5547, 0.3659, 0.4571, 0.1413, 0.7212, 0.0009148, 0.9985, -0.5803, 0.9985, 1.08, 1.733, 1.08, 1.733, -0.5803, 1.156e-05, 1.0, 1.0, 1.0, 0.7317, 0.8001, 0.2661, 0.8001, 1.156e-05, 1.0, 0.2661, 0.8001, 0.2661, 0.0, 1.147e-05, 0.001852, 0.7317, 0.8001, 1.0, 1.0, 1.0, 0.001852, 0.7317, 1.49e-07, 0.4168, 0.0, 0.4168, 0.8001, 0.5834, 0.8001, 0.5834, 0.0, 0.2, 0.4823, 0.8, 0.4823, 0.8, 0.2677, 0.2, 0.2677, 0.2683, 0.4466, 0.7339, 0.4466, 0.7339, 0.6132, 0.2683, 0.6132, 0.7339, 0.4466, 0.2683, 0.4466, 0.2683, 0.2134, 0.7339, 0.2134, 0.2683, 0.4466, 0.0, 0.4464, 5.96e-08, 0.003961, 0.2683, 0.2134, 1.0, 0.4464, 0.7339, 0.4466, 0.7339, 0.2134, 1.0, 0.003961, 1.0, 0.003961, 0.7339, 0.2134, 0.2683, 0.2134, 5.96e-08, 0.003961, 0.3004, -0.0002822, 0.3004, 0.8003, 0.03397, 0.9997, 0.03397, -0.0002822, 0.7663, 0.8003, 0.7663, -0.000282, 1.033, -0.000282, 1.033, 1.0, 0.7663, 0.8003, 1.033, 1.0, 0.03397, 0.9997, 0.3004, 0.8003, -0.2, 1.0, -0.2, -0.000282, 1.133, -0.000282, 1.133, 0.9997, 0.006576, -0.001185, 0.806, -0.001185, 0.806, 0.06572, 0.006576, 0.2662, 0.806, -0.001185, 1.506, -0.001185, 1.506, 0.06572, 0.806, 0.06572, 0.006576, 0.7338, 0.006576, 0.2662, 2.003, 0.2665, 2.003, 0.7338, 1.506, -0.001185, 2.003, -0.001185, 2.003, 0.2665, 1.506, 0.06572, 0.006576, 1.001, 0.006576, 0.7338, 2.003, 0.7338, 2.003, 1.001, 1.133, -0.0002822, 0.8, -0.0002822, 0.8, 0.7997, 1.133, 0.9997, 0.3333, -0.0002822, -0.2, -0.0002822, -0.2, 0.9997, 0.3333, 0.7997, -0.2, 0.9997, 1.133, 0.9997, 0.8, 0.7997, 0.3333, 0.7997, 0.1094, 0.001951, 0.6478, 0.001951, 0.6478, 0.07887, 0.1094, 0.07887, 0.5834, 0.0, 0.5834, 0.0, 0.5834, 0.0, 0.5834, 0.0, 0.03397, 0.7997, 0.03397, -0.0002822, -0.0327, -0.0002822, -0.0327, 0.7997, 0.03397, -0.0002822, 0.03397, 0.7997, -0.0327, 0.7997, -0.0327, -0.0002822, 1.506, 0.06572, 2.003, 0.2665, 0.006576, 0.2662, 0.806, 0.06572, 2.98e-08, 1.003, 1.999, 1.003, 1.999, -0.003431, 2.98e-08, -0.003431, 0.3006, -0.0002822, 0.03397, -0.0002822, 0.03397, 0.9997, 0.3006, 0.7997, 1.033, -0.000282, 0.7663, -0.000282, 0.7663, 0.7997, 1.033, 0.9997, 1.033, 0.9997, 0.7663, 0.7997, 0.3006, 0.7997, 0.03397, 0.9997, 1.133, -0.0002822, 1.133, 0.7997, 1.2, 0.7997, 1.2, -0.0002822, 1.133, 0.7997, 1.133, -0.000282, 1.2, -0.000282, 1.2, 0.7997, 0.5834, 0.0, 0.5834, 1.49e-07, 0.5834, 1.49e-07, 0.5834, 0.0, 0.002179, 0.832, 0.002179, 0.2948, 0.0791, 0.2948, 0.0791, 0.832, 0.3236, 0.358, 0.3236, 0.1201, 0.6764, 0.1201, 0.6764, 0.358, 0.3236, 0.642, 0.3236, 0.358, 0.6764, 0.358, 0.6764, 0.642, 0.3236, 0.1201, 0.3236, 0.358, 0.6764, 0.358, 0.6764, 0.1201, 0.3236, 0.358, 0.3236, 0.642, 0.6764, 0.642, 0.6764, 0.358, 0.3236, -0.006592, 0.3236, 0.1823, 0.6764, 0.1823, 0.6764, -0.006592, 0.3236, 0.8548, 0.3236, 0.642, 0.6764, 0.642, 0.6764, 0.8548, 0.3236, 1.007, 0.3236, 0.8177, 0.6764, 0.8177, 0.6764, 1.007, 0.3236, 0.1823, 0.3236, -0.006592, 0.6764, -0.006592, 0.6764, 0.1823, 0.001522, 0.998, 0.001521, 0.006957, 0.5518, 0.006957, 0.5518, 0.998, -3.632, -4.498, -3.632, -3.476, -3.064, -3.476, -3.064, -4.498, 0.3236, 0.642, 0.3236, 0.8548, 0.6764, 0.8548, 0.6764, 0.642, 0.3236, 0.8177, 0.3236, 1.007, 0.6764, 1.007, 0.6764, 0.8177, -0.1343, 1.001, -0.1343, 0.8099, 0.2009, -0.1426, 0.1351, 0.0008281, -0.1343, 0.8099, -0.1343, 0.6101, -0.8508, 0.533, -0.8508, 0.5999, -0.1343, 0.6101, -0.1343, 0.3841, -0.8508, 0.4626, -0.8508, 0.533, -0.1343, 0.3841, -0.1343, 0.2031, -0.8508, 0.4011, -0.8508, 0.4626, -0.1343, 0.2031, -0.1343, -0.001104, 0.1351, -0.7508, 0.2009, -0.5977, -3.064, -4.498, -3.064, -3.476, -1.197, -3.402, -0.9764, -4.401, 0.2788, 0.9991, 0.4571, 0.835, 0.2911, -0.1238, 0.2233, -0.000686, 0.4571, 0.835, 0.5547, 0.6341, -0.334, 0.6501, -0.4072, 0.875, 0.5547, 0.6341, 0.5547, 0.3659, -0.334, 0.3499, -0.334, 0.6501, 0.5547, 0.3659, 0.4571, 0.1413, -0.4072, 0.09845, -0.334, 0.3499, 0.4571, 0.1413, 0.2788, 0.0009148, 0.2233, -0.7493, 0.2911, -0.644, 0.5518, 0.998, 0.5518, 0.006957, 2.575, 0.1015, 2.361, 1.069, 0.2911, -0.644, 0.2233, -0.7493, 0.1678, -1.5, 0.1252, -1.429, 0.1252, -1.429, 0.1678, -1.5, 0.1123, -2.25, -0.04077, -2.215, -0.04077, -2.215, 0.1123, -2.25, 0.05675, -3.0, -0.2067, -3.0, -0.334, 0.3499, -0.4072, 0.09845, -1.271, 0.05562, -1.223, 0.3339, -1.223, 0.3339, -1.271, 0.05562, -2.136, 0.01279, -2.111, 0.3178, -2.111, 0.3178, -2.136, 0.01279, -3.0, -0.03003, -3.0, 0.3018, -0.334, 0.6501, -0.334, 0.3499, -1.223, 0.3339, -1.223, 0.6661, -1.223, 0.6661, -1.223, 0.3339, -2.111, 0.3178, -2.111, 0.6822, -2.111, 0.6822, -2.111, 0.3178, -3.0, 0.3018, -3.0, 0.6982, -0.4072, 0.875, -0.334, 0.6501, -1.223, 0.6661, -1.271, 0.915, -1.271, 0.915, -1.223, 0.6661, -2.111, 0.6822, -2.136, 0.955, -2.136, 0.955, -2.111, 0.6822, -3.0, 0.6982, -3.0, 0.995, 0.2233, -0.000686, 0.2911, -0.1238, 0.1252, -1.083, 0.1678, -1.0, 0.1678, -1.0, 0.1252, -1.083, -0.04077, -2.041, 0.1123, -2.0, 0.1123, -2.0, -0.04077, -2.041, -0.2067, -3.0, 0.05675, -3.0, -0.9764, -4.401, -1.197, -3.402, -0.3817, -3.1, 0.3432, -3.822, 0.3432, -3.822, -0.3817, -3.1, -0.08262, -2.28, 0.9165, -2.498, 0.9165, -2.498, -0.08262, -2.28, -0.0108, -0.4099, 1.012, -0.4099, 0.2009, -0.5977, 0.1351, -0.7508, 0.4045, -1.501, 0.5362, -1.398, 0.5362, -1.398, 0.4045, -1.501, 0.6739, -2.25, 0.8715, -2.199, 0.8715, -2.199, 0.6739, -2.25, 0.9433, -3.0, 1.207, -3.0, -0.8508, 0.4626, -0.8508, 0.4011, -1.567, 0.599, -1.567, 0.5411, -1.567, 0.5411, -1.567, 0.599, -2.284, 0.797, -2.284, 0.6196, -2.284, 0.6196, -2.284, 0.797, -3.0, 0.995, -3.0, 0.6982, -0.8508, 0.533, -0.8508, 0.4626, -1.567, 0.5411, -1.567, 0.456, -1.567, 0.456, -1.567, 0.5411, -2.284, 0.6196, -2.284, 0.3789, -2.284, 0.3789, -2.284, 0.6196, -3.0, 0.6982, -3.0, 0.3018, -0.8508, 0.5999, -0.8508, 0.533, -1.567, 0.456, -1.567, 0.3899, -1.567, 0.3899, -1.567, 0.456, -2.284, 0.3789, -2.284, 0.1799, -2.284, 0.1799, -2.284, 0.3789, -3.0, 0.3018, -3.0, -0.03003, 0.1351, 0.0008281, 0.2009, -0.1426, 0.5362, -1.095, 0.4045, -0.9994, 0.4045, -0.9994, 0.5362, -1.095, 0.8715, -2.048, 0.6739, -2.0, 0.6739, -2.0, 0.8715, -2.048, 1.207, -3.0, 0.9433, -3.0, 2.361, 1.069, 2.575, 0.1015, 3.854, 0.6629, 3.151, 1.362, 3.151, 1.362, 3.854, 0.6629, 4.41, 1.946, 3.441, 2.157, 3.441, 2.157, 4.41, 1.946, 4.502, 3.969, 3.511, 3.969, 1.071, 1.037, -0.07113, 1.037, 0.2716, 0.8078, 0.7284, 0.8078, 1.071, 1.037, 0.7284, 0.8078, 0.7284, 0.002149, 1.071, 0.001428, 0.2716, 0.8078, -0.07113, 1.037, -0.07113, 0.001428, 0.2716, 0.002149, 2.885, 0.7861, 2.885, 0.002149, 2.95, 0.002149, 2.95, 0.7861, 2.885, 0.002149, 2.885, 0.7861, 2.95, 0.7861, 2.95, 0.002149, 0.6259, 0.5703, 0.3741, 0.5703, 0.3741, 0.6062, 0.6259, 0.6062])
me_cube_002.materials.append(mat_material)
me_cube_002.materials.append(mat_material_001)
me_cube_002.materials.append(mat_material_002)
me_cube_002.materials.append(mat_material_003)
me_cube_002.materials.append(mat_material_004)
me_cube_002.materials.append(mat_material_008)
me_cube_002.update()
me_cube_003 = bpy.data.meshes.new('Cube.003')
me_cube_003.from_pydata([(-5.96e-07, 1.498, -1.148), (-5.96e-07, 1.498, 1.852), (-3.251, 1.496, -1.148), (-3.251, 1.496, 1.852), (3.242, 1.5, 1.852), (3.242, 1.5, -1.148), (-5.96e-07, 2.998, -1.148), (-5.96e-07, 2.998, 1.852), (-3.251, 2.996, -1.148), (-3.251, 2.996, 1.852), (3.242, 3.0, 1.852), (3.242, 3.0, -1.148), (-6.506, 3.475, -0.3364), (-6.506, 3.475, 1.463), (6.489, 3.0, 1.852), (6.489, 3.0, -1.148), (-5.96e-07, 7.998, -1.148), (-3.504, 7.996, -1.148), (3.495, 8.0, -1.148), (-6.506, 7.517, -0.3364), (6.489, 8.0, -1.148), (-5.96e-07, 7.998, 1.852), (-3.504, 7.996, 1.852), (3.495, 8.0, 1.852), (-6.506, 7.517, 1.463), (6.489, 8.0, 1.852), (6.489, 11.0, -1.148), (6.489, 11.0, 1.852), (3.495, 11.0, 1.852), (3.495, 11.0, -1.148), (-5.96e-07, 11.0, -1.148), (-5.96e-07, 11.0, 1.852), (-1.053, 5.998, -1.148), (-2.451, 5.996, -1.148), (-1.053, 8.398, -1.148), (-2.451, 8.396, -1.148), (-1.053, 7.998, -1.148), (-2.451, 7.996, -1.148), (-1.053, 8.398, 1.252), (-2.451, 8.396, 1.252), (-1.053, 7.998, 1.252), (-2.451, 7.996, 1.252), (-1.053, 9.398, -1.148), (-2.451, 9.396, -1.148), (-0.353, 8.398, -1.148), (-0.353, 14.4, -1.148), (-6.446, 8.785, -0.3518), (-6.446, 14.02, -0.3518), (-0.353, 8.398, 1.852), (-0.353, 14.4, 1.852), (-6.451, 8.779, 1.464), (-6.451, 14.01, 1.464), (-2.451, 8.196, -1.148), (-1.053, 8.198, -1.148), (-2.451, 8.196, 1.252), (-1.053, 8.198, 1.252), (-5.96e-07, 2.248, -1.148), (3.242, 2.25, -1.148), (3.242, 2.25, 1.852), (-3.251, 2.246, -1.148), (-5.96e-07, 2.248, 1.852), (-3.251, 2.246, 1.852), (-6.751, 2.396, -1.148), (-6.751, 14.4, -1.148), (-6.751, 2.396, 1.852), (-6.751, 14.4, 1.852), (-12.35, 2.396, -1.148), (-12.35, 14.4, -1.148), (-12.35, 2.396, 1.852), (-12.35, 14.4, 1.852), (-12.35, 5.307, 1.252), (-12.35, 6.707, 1.252), (-12.35, 5.307, -1.148), (-12.35, 6.707, -1.148), (-12.55, 5.307, 1.252), (-12.55, 6.707, 1.252), (-12.55, 5.307, -1.148), (-12.55, 6.707, -1.148), (-9.152, 5.327, -1.148), (-6.751, 8.396, -1.148), (-9.152, 2.396, -1.148), (-7.751, 2.396, -1.148), (-7.751, 2.396, 1.252), (-9.152, 2.396, 1.252), (-9.152, 2.196, -1.148), (-7.751, 2.196, -1.148), (-7.751, 2.196, 1.252), (-9.152, 2.196, 1.252), (-6.446, 14.4, -1.162), (-6.446, 8.402, -1.162), (-6.451, 14.4, 1.852), (-6.451, 8.396, 1.852), (-6.752, 14.01, -0.3374), (-6.752, 8.779, -0.3374), (-6.752, 14.01, 1.464), (-6.752, 8.779, 1.464), (-6.751, 8.396, 1.852), (-6.451, 11.25, -0.3468), (-6.451, 11.55, -0.3468), (-6.752, 11.55, -0.3468), (-6.752, 11.25, -0.3468), (-6.449, 11.55, 1.465), (-6.449, 11.25, 1.465), (-6.749, 11.55, 1.465), (-6.749, 11.25, 1.465), (-6.506, 2.996, -1.148), (-6.506, 2.996, 1.852), (-6.506, 7.996, -1.148), (-6.506, 7.996, 1.852), (-6.806, 3.475, -0.3364), (-6.806, 3.475, 1.463), (-6.806, 7.517, -0.3364), (-6.806, 7.517, 1.463), (-6.507, 5.641, -0.3368), (-6.507, 5.342, -0.3368), (-6.806, 5.342, -0.3386), (-6.806, 5.641, -0.3386), (-6.506, 5.641, 1.465), (-6.506, 5.342, 1.465), (-6.806, 5.641, 1.463), (-6.806, 5.342, 1.463), (-7.747, 11.4, -1.148), (-7.747, 8.396, -1.148), (-9.251, 6.707, -1.148), (-7.751, 5.327, -1.148), (-9.306, 11.4, -1.148), (-6.656, 7.517, -0.3364), (-6.656, 3.475, -0.3364), (-6.656, 7.517, 1.463), (-6.656, 3.475, 1.463), (-6.601, 8.779, 1.464), (-6.601, 14.01, 1.464), (-6.601, 8.779, -0.3374), (-6.601, 14.01, -0.3374), (-6.657, 5.641, -0.3377), (-6.656, 5.641, 1.464), (-6.656, 5.342, -0.3377), (-6.656, 5.342, 1.464), (-6.601, 11.25, -0.3468), (-6.601, 11.55, -0.3468), (-6.599, 11.25, 1.465), (-6.599, 11.55, 1.465), (-6.68, 14.04, -0.4432), (-6.726, 3.452, -0.4432), (-6.677, 14.04, 1.561), (-6.723, 3.452, 1.561), (-6.563, 3.452, -0.4432), (-6.529, 14.04, -0.4432), (-6.566, 3.452, 1.561), (-6.532, 14.04, 1.561), (-6.68, 8.746, -0.4432), (-6.677, 8.746, 1.561), (-6.726, 7.529, -0.4432), (-6.723, 7.529, 1.561), (-6.529, 8.746, -0.4432), (-6.532, 8.746, 1.561), (-6.563, 7.634, -0.4432), (-6.566, 7.634, 1.561)], [], [(57, 58, 10, 11), (56, 57, 11, 6), (59, 56, 6, 8), (58, 60, 7, 10), (61, 59, 8, 9), (60, 61, 9, 7), (11, 10, 14, 15), (9, 8, 105, 106), (6, 11, 18, 16), (11, 15, 20, 18), (8, 6, 32, 33), (105, 8, 17, 107), (20, 15, 14, 25), (20, 25, 27, 26), (23, 21, 31, 28), (127, 126, 111, 109), (10, 23, 25, 14), (7, 21, 23, 10), (9, 22, 21, 7), (106, 108, 22, 9), (30, 29, 28, 31), (29, 26, 27, 28), (16, 18, 29, 30), (25, 23, 28, 27), (18, 20, 26, 29), (8, 33, 37, 17), (32, 6, 16, 36), (32, 36, 37, 33), (52, 53, 34, 35), (53, 36, 40, 55), (52, 35, 39, 54), (54, 55, 40, 41), (21, 22, 41, 40), (41, 22, 17, 37), (21, 40, 36, 16), (107, 17, 22, 108), (31, 21, 16, 30), (35, 34, 42, 43), (42, 34, 44, 45), (35, 43, 88, 89), (43, 42, 45, 88), (131, 130, 95, 94), (88, 45, 49, 90), (35, 89, 91, 39), (44, 34, 38, 48), (45, 44, 48, 49), (39, 91, 48, 38), (48, 91, 90, 49), (39, 38, 55, 54), (37, 52, 54, 41), (34, 53, 55, 38), (37, 36, 53, 52), (1, 3, 61, 60), (3, 2, 59, 61), (4, 1, 60, 58), (2, 0, 56, 59), (0, 5, 57, 56), (5, 4, 58, 57), (94, 65, 63, 92), (65, 69, 67, 63), (80, 66, 68, 83), (71, 73, 67, 69), (68, 66, 72, 70), (71, 69, 68, 70), (73, 71, 75, 77), (70, 72, 76, 74), (71, 70, 74, 75), (77, 76, 72, 73), (81, 80, 84, 85), (62, 81, 82, 64), (83, 68, 64, 82), (65, 94, 95, 96), (82, 81, 85, 86), (80, 83, 87, 84), (83, 82, 86, 87), (66, 80, 78, 72), (92, 63, 79, 93), (47, 46, 89, 88), (50, 51, 90, 91), (46, 50, 91, 89), (51, 47, 88, 90), (130, 132, 93, 95), (132, 133, 92, 93), (133, 131, 94, 92), (95, 93, 79, 96), (138, 97, 102, 140), (97, 98, 101, 102), (139, 99, 103, 141), (99, 100, 104, 103), (12, 13, 106, 105), (19, 12, 105, 107), (24, 19, 107, 108), (13, 24, 108, 106), (79, 111, 112, 96), (126, 128, 112, 111), (129, 127, 109, 110), (128, 129, 110, 112), (96, 112, 110, 64), (111, 79, 62, 109), (64, 110, 109, 62), (136, 114, 118, 137), (114, 113, 117, 118), (134, 116, 119, 135), (116, 115, 120, 119), (62, 79, 122, 81), (79, 63, 121, 122), (72, 78, 123, 73), (80, 81, 124, 78), (81, 122, 123, 78, 124), (121, 63, 67, 125), (67, 73, 123, 125), (121, 125, 123, 122), (68, 69, 65, 64), (24, 13, 129, 128), (13, 12, 127, 129), (19, 24, 128, 126), (12, 19, 126, 127), (47, 51, 131, 133), (46, 47, 133, 132), (50, 46, 132, 130), (51, 50, 130, 131), (138, 100, 99, 139), (113, 134, 135, 117), (115, 136, 137, 120), (97, 138, 139, 98), (98, 139, 141, 101), (100, 138, 140, 104), (152, 143, 145, 153), (154, 147, 149, 155), (142, 150, 151, 144), (146, 156, 157, 148)])
me_cube_003.polygons.foreach_set('use_smooth', [1, 1, 1, 1, 1, 1, 1, 1, 1, 1, 1, 1, 1, 1, 1, 1, 1, 1, 1, 1, 1, 1, 1, 1, 1, 1, 1, 1, 1, 1, 1, 1, 1, 1, 1, 1, 1, 1, 1, 1, 1, 1, 1, 1, 1, 1, 1, 1, 1, 1, 1, 1, 1, 1, 1, 1, 1, 1, 1, 1, 1, 1, 1, 1, 1, 1, 1, 1, 0, 1, 1, 1, 1, 1, 1, 1, 1, 1, 1, 1, 1, 1, 1, 1, 1, 1, 1, 1, 1, 1, 1, 1, 1, 1, 1, 1, 1, 1, 1, 1, 1, 1, 1, 1, 1, 1, 1, 0, 1, 1, 1, 1, 1, 1, 1, 1, 1, 1, 1, 1, 1, 1, 1, 1, 1, 1, 1, 1, 1, 1, 1])
me_cube_003.polygons.foreach_set('material_index', [0, 4, 4, 4, 0, 4, 0, 0, 4, 4, 4, 4, 0, 0, 4, 8, 4, 4, 4, 4, 0, 0, 4, 4, 4, 4, 4, 4, 5, 0, 5, 0, 0, 0, 0, 0, 0, 5, 5, 5, 5, 8, 5, 5, 5, 5, 5, 5, 5, 0, 5, 4, 4, 0, 4, 4, 4, 0, 8, 8, 8, 8, 8, 8, 8, 8, 5, 7, 7, 8, 8, 8, 8, 8, 5, 7, 8, 5, 5, 5, 5, 8, 8, 8, 8, 6, 6, 8, 8, 0, 0, 0, 0, 8, 8, 8, 8, 8, 8, 8, 0, 0, 8, 8, 7, 7, 7, 7, 7, 7, 7, 7, 9, 0, 0, 0, 0, 5, 5, 5, 5, 8, 0, 8, 8, 6, 8, 10, 11, 10, 10])
_uv = me_cube_003.uv_layers.new(name='UVMap')
_uv.uv.foreach_set('vector', [-0.8256, 0.002267, -0.8256, 0.9977, -0.5767, 0.9977, -0.5767, 0.002267, 0.5052, -2.176, 2.643, -2.175, 2.643, -1.716, 0.5052, -1.718, -1.639, -2.178, 0.5052, -2.176, 0.5052, -1.718, -1.639, -1.719, 1.498, -0.6383, 0.5024, -0.6389, 0.5024, -0.4253, 1.498, -0.4247, -0.827, 0.9977, -0.827, 0.002267, -0.5782, 0.002267, -0.5782, 0.9977, 0.5024, -0.6389, -0.4954, -0.6395, -0.4954, -0.426, 0.5024, -0.4253, 2.757, 0.002267, 2.757, 0.9977, 3.75, 0.9977, 3.75, 0.002267, 1.069, 1.001, 1.069, -0.001, -0.01848, -0.001, -0.01848, 1.001, 0.5052, -1.718, 2.643, -1.716, 2.643, 1.343, 0.5052, 1.341, 2.643, -1.716, 4.475, -1.716, 4.475, 1.343, 2.643, 1.343, -1.639, -1.719, 0.5052, -1.718, -0.1391, 0.1176, -0.9944, 0.1163, -3.475, -1.719, -1.639, -1.719, -1.639, 1.34, -3.475, 1.34, 1.082, 0.002267, -0.5767, 0.002267, -0.5767, 0.9977, 1.082, 0.9977, 1.082, 0.002267, 1.082, 0.9977, 2.078, 0.9977, 2.078, 0.002267, 1.498, 0.9989, 0.5024, 0.9983, 0.5024, 1.852, 1.498, 1.853, 5.785, 0.5479, 1.731, 0.5479, 1.731, 0.3974, 5.785, 0.3974, 1.498, -0.4247, 1.498, 0.9989, 2.35, 0.9989, 2.35, -0.4247, 0.5024, -0.4253, 0.5024, 0.9983, 1.498, 0.9989, 1.498, -0.4247, -0.4954, -0.426, -0.4954, 0.9976, 0.5024, 0.9983, 0.5024, -0.4253, -1.35, -0.426, -1.35, 0.9976, -0.4954, 0.9976, -0.4954, -0.426, 1.597, 0.002267, 2.757, 0.002267, 2.757, 0.9977, 1.597, 0.9977, 2.757, 0.002267, 3.75, 0.002267, 3.75, 0.9977, 2.757, 0.9977, 0.5052, 1.341, 2.643, 1.343, 2.643, 3.178, 0.5052, 3.176, 2.35, 0.9989, 1.498, 0.9989, 1.498, 1.853, 2.35, 1.853, 2.643, 1.343, 4.475, 1.343, 4.475, 3.178, 2.643, 3.178, -1.639, -1.719, -0.9944, 0.1163, -0.9944, 1.34, -1.639, 1.34, -0.1391, 0.1176, 0.5052, -1.718, 0.5052, 1.341, -0.1391, 1.341, -0.1391, 0.1176, -0.1391, 1.341, -0.9944, 1.34, -0.9944, 0.1163, 1.066, -0.6908, 1.898, -0.6895, 1.898, -0.5705, 1.066, -0.5718, 1.148, 0.002267, 1.082, 0.002267, 1.082, 0.7986, 1.148, 0.7986, 1.147, 0.002267, 1.214, 0.002267, 1.214, 0.7986, 1.147, 0.7986, 0.2, 0.6674, 0.8, 0.6684, 0.8, 0.5826, 0.2, 0.5816, 1.597, 0.9977, 0.434, 0.9977, 0.7834, 0.7986, 1.247, 0.7986, 0.7834, 0.7986, 0.434, 0.9977, 0.434, 0.002267, 0.7834, 0.002267, 1.597, 0.9977, 1.247, 0.7986, 1.247, 0.002267, 1.597, 0.002267, -0.5621, 0.002267, 0.434, 0.002267, 0.434, 0.9977, -0.5621, 0.9977, 2.077, 0.9977, 1.082, 0.9977, 1.082, 0.002267, 2.077, 0.002267, 1.066, -0.5718, 1.898, -0.5705, 1.898, 0.02458, 1.066, 0.02328, 1.898, 0.02458, 1.898, -0.5705, 2.314, -0.5705, 2.314, 3.0, 1.066, -0.5718, 1.066, 0.02328, -1.314, 2.999, -1.314, -0.5718, 1.066, 0.02328, 1.898, 0.02458, 2.314, 3.0, -1.314, 2.999, -4.785, 0.6026, 0.4648, 0.6026, 0.4648, 0.452, -4.785, 0.452, -0.525, -0.004246, 1.525, -0.004246, 1.525, 1.004, -0.525, 1.004, 0.8197, -0.004246, -0.525, -0.004246, -0.525, 1.004, 0.8197, 0.8025, 1.525, -0.004246, 1.29, -0.004246, 1.29, 0.8025, 1.525, 1.004, 1.509, -0.004246, -0.5081, -0.004246, -0.5081, 1.004, 1.509, 1.004, 0.8197, 0.8025, -0.525, 1.004, 1.525, 1.004, 1.29, 0.8025, 1.15, -0.1393, -0.15, -0.1398, -0.15, 1.139, 1.15, 1.14, 0.35, 0.5212, 0.65, 0.5217, 0.65, 0.4788, 0.35, 0.4783, 1.081, 0.002267, 1.147, 0.002267, 1.147, 0.7986, 1.081, 0.7986, 1.214, 0.002267, 1.148, 0.002267, 1.148, 0.7986, 1.214, 0.7986, -0.9944, 1.34, -0.1391, 1.341, -0.1391, 1.464, -0.9944, 1.462, 0.5024, -0.8524, -0.4954, -0.853, -0.4954, -0.6395, 0.5024, -0.6389, -1.076, 0.9977, -1.076, 0.002267, -0.827, 0.002267, -0.827, 0.9977, 1.498, -0.8518, 0.5024, -0.8524, 0.5024, -0.6389, 1.498, -0.6383, -0.4146, -0.3516, 0.5022, -0.3511, 0.5022, -0.1548, -0.4146, -0.1554, 0.5022, -0.3511, 1.417, -0.3505, 1.417, -0.1543, 0.5022, -0.1548, -1.074, 0.002267, -1.074, 0.9977, -0.8256, 0.9977, -0.8256, 0.002267, 2.406, 0.8003, 2.534, 1.0, 2.534, -0.0001533, 2.406, 0.1997, 1.442, 1.0, -0.4253, 1.0, -0.4253, -0.0001533, 1.442, -0.0001533, 0.6416, -0.0001533, -0.4253, -0.0001533, -0.4253, 1.0, 0.6416, 0.8001, -0.03, 0.8001, -0.03, -0.0001533, 2.534, -0.0001533, 2.534, 1.0, -1.467, 1.0, -1.467, -0.0001533, -0.4968, -0.0001533, -0.4968, 0.8001, -0.03, 0.8001, 2.534, 1.0, -1.467, 1.0, -0.4968, 0.8001, -0.4253, -0.0001533, -0.4253, 0.8001, -0.4919, 0.8001, -0.4919, -0.0001533, -0.4253, 0.8001, -0.4253, -0.0001533, -0.4919, -0.0001533, -0.4919, 0.8001, 0.4223, 1.004, -0.2501, 1.004, -0.2501, 1.004, 0.4223, 1.004, -0.1322, 0.9854, -0.1322, -0.005276, 0.009131, -0.005276, 0.009131, 0.9854, 3.264, -2.065, 2.273, -2.065, 2.273, -2.348, 3.264, -2.348, 1.442, -0.0001533, 1.109, -0.0001533, 1.109, 0.8001, 1.442, 1.0, 0.6416, 0.8001, -0.4253, 1.0, 1.442, 1.0, 1.109, 0.8001, 2.534, 1.0, 2.406, 0.8003, 0.6611, 0.8003, 0.5333, 1.0, -1.467, 0.8001, -1.467, -0.0001533, -1.534, -0.0001533, -1.534, 0.8001, -1.467, -0.0001533, -1.467, 0.8001, -1.534, 0.8001, -1.534, -0.0001533, -0.5089, 1.004, -0.5089, 1.004, -0.5089, 1.004, -0.5089, 1.004, 0.009131, -2.065, 2.273, -2.065, 2.273, 0.009266, 0.009131, -0.005276, 2.406, 0.1997, 2.534, -0.0001533, 0.5333, -0.0001533, 0.6611, 0.1997, 1.379, 0.1245, -0.3801, 0.1245, -0.5089, -0.004246, 1.508, -0.004246, -0.3801, 0.8755, 1.379, 0.8755, 1.508, 1.004, -0.5089, 1.004, -0.3801, 0.1245, -0.3801, 0.8755, -0.5089, 1.004, -0.5089, -0.004246, 1.379, 0.8755, 1.379, 0.1245, 1.508, -0.004246, 1.508, 1.004, 1.492, 0.8003, 1.492, 0.1997, 1.442, 0.1997, 1.442, 0.8003, 0.4648, 0.6026, -4.785, 0.6026, -4.785, 0.452, 0.4648, 0.452, 1.492, 0.1997, 1.492, 0.8003, 1.442, 0.8003, 1.442, 0.1997, 0.6611, 0.8003, 0.6611, 0.1997, 0.5333, -0.0001533, 0.5333, 1.0, 0.5, 0.3181, 0.5121, 0.3181, 0.5121, 0.6819, 0.5, 0.6819, 0.9517, 0.3181, 1.0, 0.3181, 1.0, 0.6819, 0.9517, 0.6819, 0.5, 0.3181, 0.4879, 0.3181, 0.4879, 0.6819, 0.5, 0.6819, 1.0, 0.3181, 0.9517, 0.3181, 0.9517, 0.6819, 1.0, 0.6819, -0.175, 0.2701, -0.175, 0.871, -0.335, 1.001, -0.335, -0.001, 1.175, 0.2701, -0.175, 0.2701, -0.335, -0.001, 1.335, -0.001, 1.175, 0.871, 1.175, 0.2701, 1.335, -0.001, 1.335, 1.001, -0.175, 0.871, 1.175, 0.871, 1.335, 1.001, -0.335, 1.001, 0.5333, -0.0001533, 0.2402, 0.2001, 0.2402, 0.7999, 0.5333, 1.0, 1.474, 0.2001, 1.474, 0.7999, 1.424, 0.7999, 1.424, 0.2001, 1.474, 0.7999, 1.474, 0.2001, 1.424, 0.2001, 1.424, 0.7999, 1.731, 0.5479, 5.785, 0.5479, 5.785, 0.3974, 1.731, 0.3974, 0.5333, 1.0, 0.2402, 0.7999, -1.107, 0.7999, -1.467, 1.0, 0.2402, 0.2001, 0.5333, -0.0001533, -1.467, -0.0001533, -1.107, 0.2001, -1.467, 1.0, -1.107, 0.7999, -1.107, 0.2001, -1.467, -0.0001533, 0.5, 0.3181, 0.5121, 0.3181, 0.5121, 0.6819, 0.5, 0.6819, 0.4485, 0.27, 0.5485, 0.27, 0.5485, 0.8718, 0.4485, 0.8718, 0.5, 0.3181, 0.4879, 0.3181, 0.4879, 0.6819, 0.5, 0.6819, 0.04828, 0.3181, 0.0, 0.3181, 0.0, 0.6819, 0.04828, 0.6819, 3.972, -2.065, 3.972, 2.181, 3.267, 2.181, 3.264, -2.065, 3.972, 2.181, 3.972, 6.427, 3.267, 4.304, 3.267, 2.181, 0.009131, -0.005276, 2.273, 0.009266, 2.203, 0.9854, 0.009131, 0.9854, 2.273, -2.065, 3.264, -2.065, 3.264, 0.009266, 2.273, 0.009266, 3.264, -2.065, 3.267, 2.181, 2.203, 0.9854, 2.273, 0.009266, 3.264, 0.009266, 3.267, 4.304, 3.972, 6.427, 0.009131, 6.427, 2.164, 4.304, 0.009131, 6.427, 0.009131, 0.9854, 2.203, 0.9854, 2.164, 4.304, 3.267, 4.304, 2.164, 4.304, 2.203, 0.9854, 3.267, 2.181, -1.01, -2.736, -1.01, 3.736, 2.01, 3.736, 2.01, -2.736, 0.922, 0.8387, -0.4192, 0.8387, -0.4192, 0.8387, 0.922, 0.8387, -0.01848, 0.871, -0.01848, 0.2701, -0.06858, 0.2701, -0.06858, 0.871, -0.01848, 0.2701, -0.01848, 0.871, -0.06858, 0.871, -0.06858, 0.2701, -0.4192, 0.1613, 0.922, 0.1613, 0.922, 0.1613, -0.4192, 0.1613, 1.379, 0.1245, 1.379, 0.8755, 1.379, 0.8755, 1.379, 0.1245, -0.3801, 0.1245, 1.379, 0.1245, 1.379, 0.1245, -0.3801, 0.1245, -0.3801, 0.8755, -0.3801, 0.1245, -0.3801, 0.1245, -0.3801, 0.8755, 1.379, 0.8755, -0.3801, 0.8755, -0.3801, 0.8755, 1.379, 0.8755, 0.5, 0.3181, 0.4879, 0.3181, 1.0, 0.3181, 0.756, 0.3181, -0.01892, 0.27, -0.06881, 0.2697, -0.06866, 0.8715, -0.01851, 0.8718, 0.4879, 0.3181, 0.5, 0.3181, 0.5, 0.6819, 0.4879, 0.6819, 0.5121, 0.3181, 0.5, 0.3181, 0.756, 0.3181, 0.5121, 0.3181, 0.5121, 0.3181, 0.5, 0.3181, 0.5, 0.6819, 0.5121, 0.6819, 0.4879, 0.3181, 0.5, 0.3181, 0.5, 0.6819, 0.4879, 0.6819, 0.9747, 0.2604, 0.0, 0.2604, 0.0, 0.7396, 0.9747, 0.7396, 8.941e-08, 0.3107, 1.0, 0.3107, 1.0, 0.6893, 8.941e-08, 0.6893, 1.0, 0.3107, 8.941e-08, 0.3107, 8.941e-08, 0.6893, 1.0, 0.6893, -5.96e-08, 0.2604, 1.0, 0.2604, 1.0, 0.7396, -5.96e-08, 0.7396])
me_cube_003.materials.append(mat_material)
me_cube_003.materials.append(mat_material_001)
me_cube_003.materials.append(mat_material_002)
me_cube_003.materials.append(mat_material_003)
me_cube_003.materials.append(mat_material_004)
me_cube_003.materials.append(mat_material_005)
me_cube_003.materials.append(mat_material_006)
me_cube_003.materials.append(mat_material_007)
me_cube_003.materials.append(mat_material_009)
me_cube_003.materials.append(mat_material_010)
me_cube_003.materials.append(mat_material_013)
me_cube_003.materials.append(mat_material_014)
me_cube_003.update()

# ---- objects
ob_elev1_col = bpy.data.objects.new('Elev1-col', me_cube_002)
ob_middle_col = bpy.data.objects.new('middle-col', me_cube_003)

# ---- transforms, parenting, visibility, modifiers, constraints
ob_elev1_col.location = (0.0, -0.001138, 0.0)
_m = ob_elev1_col.modifiers.new('Mirror', 'MIRROR')
_m.use_axis = (False, False, False)
_m = ob_elev1_col.modifiers.new('Smooth by Angle', 'NODES')
_m.node_group = ng_smooth_by_angle
_m.use_pin_to_last = True
_m.show_group_selector = False
ob_middle_col.location = (0.0, 0.0, 0.0)
_m = ob_middle_col.modifiers.new('Smooth by Angle', 'NODES')
_m.node_group = ng_smooth_by_angle
_m.use_pin_to_last = True
_m.show_group_selector = False

# ---- collection membership
col_collection.objects.link(ob_elev1_col)
col_collection.objects.link(ob_middle_col)

# ---- scene / render settings (as saved in the file)
scene.frame_start = 1; scene.frame_end = 250; scene.frame_set(69)
scene.render.engine = 'BLENDER_EEVEE_NEXT'
bpy.context.view_layer.update()

# ---- added for rendering (the .blend has no active camera and no usable light): camera, sun + grey world if the file has none
cam_auto = bpy.data.cameras.new('AutoCamera')
cam_auto.lens = 50.0
cam_auto.sensor_width = 36.0
cam_auto.clip_end = 1000.0
ob_auto_camera = bpy.data.objects.new('AutoCamera', cam_auto)
scene.collection.objects.link(ob_auto_camera)
ob_auto_camera.location = (48.3639, -57.5662, 39.091)
ob_auto_camera.rotation_euler = (1.09748, -7.21219e-08, 0.694738)
scene.camera = ob_auto_camera
light_auto_sun = bpy.data.lights.new('AutoSun', 'SUN')
light_auto_sun.energy = 3.0
light_auto_sun.angle = 0.0523599
ob_auto_sun = bpy.data.objects.new('AutoSun', light_auto_sun)
scene.collection.objects.link(ob_auto_sun)
ob_auto_sun.rotation_euler = (0.872665, 0.174533, 0.523599)
if scene.world is None:
    world_auto = bpy.data.worlds.new('AutoWorld')
    world_auto.color = (0.3, 0.3, 0.3)
    scene.world = world_auto
bpy.context.view_layer.update()
